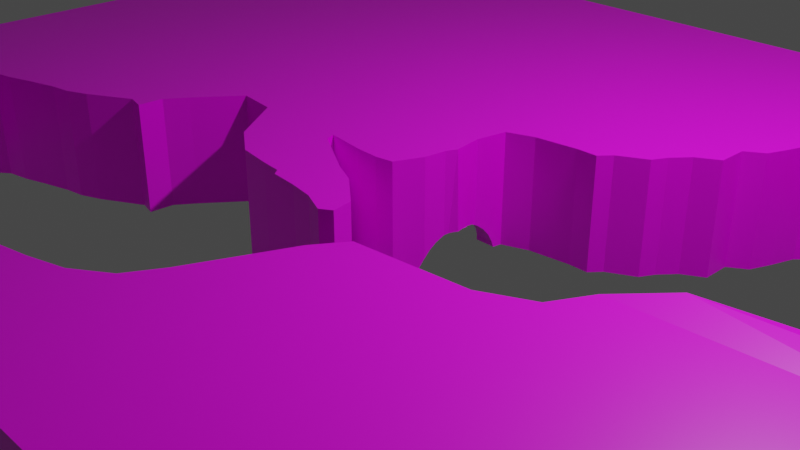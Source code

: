 # Source: HUB.blend  (saved by Blender 3.1.7; exported with 4.5.12 LTS)
import bpy
from mathutils import Matrix  # noqa: F401  (used for matrix-valued properties, if any)

bpy.ops.wm.read_factory_settings(use_empty=True)
scene = bpy.context.scene
scene.name = 'Scene'

# ---- collections
col_collection = bpy.data.collections.new('Collection'); scene.collection.children.link(col_collection)

# ---- images (referenced by path relative to the original .blend; pixels are not part of the script)
import os
ASSET_DIR = os.environ.get("B2B_ASSET_DIR", "")  # directory of the original .blend (textures are referenced by path, not embedded)
HERE = os.path.dirname(os.path.abspath(__file__))  # packed textures are extracted next to this script under _unpacked/

def load_image(name, relpath, width, height, colorspace="sRGB"):
    """Load a texture the original file referenced (path relative to the .blend, or extracted next to this script)."""
    p = next((c for c in (os.path.join(HERE, relpath), os.path.join(ASSET_DIR, relpath)) if relpath and os.path.exists(c)), "")
    if p:
        img = bpy.data.images.load(p, check_existing=True)
        img.name = name
    else:  # same state as the original file: an image datablock whose file is absent (Cycles renders it pink)
        img = bpy.data.images.new(name, width, height)
        img.source = "FILE"
        img.filepath = "//" + (relpath or name)
    img.colorspace_settings.name = colorspace
    return img
img_clifftexturebad_png = load_image('CliffTextureBad.png', 'CliffTextureBad.png', 1024, 1024, 'sRGB')

# ---- materials (node trees are filled in below, after node groups)
mat_material_001 = bpy.data.materials.new('Material.001')
mat_material_001.alpha_threshold = 0.0
mat_material_001.use_transparent_shadow = False
mat_material_001.preview_render_type = 'CUBE'
mat_material_001.line_color = (0.0, 0.0, 0.0, 1.0)

# ---- material node trees
mat_material_001.use_nodes = True; mat_material_001.node_tree.nodes.clear()
_N = mat_material_001.node_tree.nodes; _L = mat_material_001.node_tree.links
n0 = _N.new('ShaderNodeOutputMaterial'); n0.name = 'Material Output'; n0.location = (300, 300)
n1 = _N.new('ShaderNodeBsdfPrincipled'); n1.name = 'Principled BSDF'; n1.location = (10, 300)
n1.distribution = 'GGX'
n1.subsurface_method = 'RANDOM_WALK_SKIN'
n1.inputs[2].default_value = 0.4
n1.inputs[3].default_value = 1.45
n1.inputs[27].default_value = (0.0, 0.0, 0.0, 1.0)
n1.inputs[28].default_value = 1.0
n2 = _N.new('ShaderNodeTexImage'); n2.name = 'Image Texture'; n2.location = (-280, 275)
n2.image = img_clifftexturebad_png
_L.new(n1.outputs[0], n0.inputs[0])
_L.new(n2.outputs[0], n1.inputs[0])
n0.is_active_output = True

# ---- world
world_world = bpy.data.worlds.new('World'); scene.world = world_world
world_world.use_nodes = True; world_world.node_tree.nodes.clear()
_N = world_world.node_tree.nodes; _L = world_world.node_tree.links
n0 = _N.new('ShaderNodeOutputWorld'); n0.name = 'World Output'; n0.location = (300, 300)
n1 = _N.new('ShaderNodeBackground'); n1.name = 'Background'; n1.location = (10, 300)
n1.inputs[0].default_value = (0.05088, 0.05088, 0.05088, 1.0)
_L.new(n1.outputs[0], n0.inputs[0])
n0.is_active_output = True
world_world.color = (0.05088, 0.05088, 0.05088)
world_world.use_sun_shadow = False
world_world.sun_shadow_jitter_overblur = 0.0

# ---- cameras
cam_camera = bpy.data.cameras.new('Camera')
cam_camera.clip_end = 100.0
cam_camera.ortho_scale = 7.314

# ---- lights
light_light = bpy.data.lights.new('Light', 'POINT')
light_light.transmission_factor = 0.0
light_light.energy = 1000.0
light_light.shadow_soft_size = 0.1
light_light.shadow_maximum_resolution = 0.006
light_light.use_absolute_resolution = True

# ---- meshes
me_cube = bpy.data.meshes.new('Cube')
me_cube.from_pydata([(1.0, 1.0, 1.0), (0.9924, 0.9968, -0.216), (1.0, 1.0, -1.0), (0.07506, -0.008464, 0.3131), (-0.1234, 0.004094, 0.3131), (1.0, -1.0, 1.0), (-0.2987, 0.3683, 0.3131), (-0.2085, 0.5809, 0.3131), (0.0225, 0.348, 0.3131), (-0.1066, 0.2586, 0.7), (1.0, -1.0, -1.0), (-0.1648, 0.04717, -0.1935), (0.5271, 0.5856, 0.3131), (0.1912, 0.5448, 0.3131), (-1.0, 1.0, 1.0), (0.1458, 0.7479, 0.3131), (0.0133, -0.07909, -0.1461), (0.4538, 0.9142, 0.3131), (-1.0, 1.0, -1.0), (0.6894, 0.8139, 0.3131), (0.08217, 0.2466, 0.0), (0.4015, 0.7213, 0.7), (-0.02083, 0.4607, 0.0), (-1.0, -1.0, 1.0), (0.06006, -0.08784, 0.0), (-0.1924, 0.05642, 0.0), (-0.05661, -0.08046, 0.0), (-0.5588, -0.1838, 0.3131), (-0.3263, 0.48, 0.0), (-0.2954, 0.2705, 0.0), (-0.8922, 0.01118, 0.3131), (-0.1566, 0.5976, 0.0), (-0.2733, 0.605, 0.0), (0.07606, 0.1542, 0.368), (-0.8922, 0.6421, 0.3131), (-0.00971, -0.04797, 0.368), (-0.2294, 0.1735, 0.368), (-0.5588, 0.837, 0.3131), (-0.2794, 0.5125, 0.368), (-0.3528, 0.3266, 0.3131), (-0.09061, 0.5006, 0.368), (0.0001771, 0.1016, 0.5955), (-0.03072, 0.3111, 0.5955), (-0.651, 0.3266, 0.7), (-0.1165, 0.109, 0.5955), (-0.2195, 0.3231, 0.5955), (-0.1665, 0.448, 0.5955), (0.721, 0.76, 0.0), (0.6944, 0.8794, 0.0), (0.4446, 0.5281, 0.0), (0.6256, 0.6258, 0.0), (0.1086, 0.5631, 0.0), (0.2471, 0.5041, 0.0), (0.1773, 0.8167, 0.0), (0.08192, 0.6825, 0.0), (0.5558, 0.9384, 0.0), (0.3583, 0.9145, 0.0), (-0.3339, 0.512, 0.0), (-0.651, -0.2734, 0.0), (0.6446, 0.6959, 0.368), (-0.455, -0.1588, 0.0), (0.3517, 0.5378, 0.368), (-0.968, 0.1412, 0.0), (0.1276, 0.6332, 0.368), (-0.8469, -0.1588, 0.0), (0.2819, 0.8504, 0.368), (-0.8469, 0.812, 0.0), (0.6015, 0.8891, 0.368), (0.4753, 0.6415, 0.5955), (-0.968, 0.512, 0.0), (-0.455, 0.812, 0.0), (0.5707, 0.7757, 0.5955), (-0.651, 0.9266, 0.0), (0.2779, 0.6175, 0.5955), (-0.4216, 0.02662, 0.368), (0.2512, 0.7369, 0.5955), (-0.7386, -0.1588, 0.368), (0.4322, 0.8347, 0.5955), (-0.9345, 0.3266, 0.368), (-0.7386, 0.812, 0.368), (-0.4216, 0.6266, 0.368), (-0.5968, 0.02662, 0.5955), (-0.4757, 0.3266, 0.5955), (-0.7927, 0.1412, 0.5955), (-0.7927, 0.512, 0.5955), (-0.5968, 0.6266, 0.5955), (1.0, 0.0, 1.0), (0.0, 1.0, 1.0), (-1.0, 0.0, 1.0), (0.0, -1.0, 1.0), (0.0, 0.0, 1.0), (1.0, 0.0, -1.0), (0.0, 1.0, -1.0), (1.0, 0.5, 1.0), (0.5, 1.0, 1.0), (0.0, 0.5, 1.0), (0.5, 0.5, 1.0), (0.0, 0.25, 1.0), (0.25, 0.5, 1.0), (0.25, 0.25, 1.0), (1.0, 0.25, 1.0), (0.25, 1.0, 1.0), (1.0, 0.75, 1.0), (0.75, 1.0, 1.0), (0.0, 0.75, 1.0), (0.7925, -0.0371, 1.0), (0.5, 0.75, 1.0), (0.8281, -1.0, 1.0), (0.25, 0.75, 1.0), (0.75, 0.75, 1.0), (1.0, -0.1719, 1.0), (1.0, -0.5, 1.0), (-1.0, -0.5, 1.0), (-0.5, -1.0, 1.0), (1.0, 0.125, 1.0), (0.5, -1.0, 1.0), (0.875, 0.0, 1.0), (-0.5, 0.0, 1.0), (0.5, 0.625, 1.0), (0.875, 0.5, 1.0), (0.0, 0.125, 1.0), (0.375, 0.5, 1.0), (0.0, 0.375, 1.0), (0.1322, 0.0001819, 0.9988), (0.469, 0.4001, 1.0), (0.125, 0.5, 1.0), (0.2591, 0.1624, 1.0), (0.25, 0.375, 1.0), (0.375, 0.25, 1.0), (0.125, 0.25, 1.0), (1.0, 0.375, 1.0), (0.918, 0.0, 1.0), (1.0, -0.6719, 1.0), (0.75, 0.625, 1.0), (0.625, 0.75, 1.0), (0.8555, 0.0, 1.0), (0.875, 0.25, 1.0), (0.5781, -1.0, 1.0), (1.0, -0.4219, 1.0), (0.875, 0.375, 1.0), (0.875, 0.125, 1.0), (0.125, 0.375, 1.0), (0.375, 0.375, 1.0), (0.625, 0.625, 1.0), (0.1349, 0.1286, 1.0), (-0.4878, -0.3496, 1.0), (1.0, -0.75, 1.0), (-1.0, -0.75, 1.0), (-0.75, -1.0, 1.0), (1.0, 0.0625, 1.0), (0.25, -1.0, 1.0), (-0.0262, -0.7839, 1.0), (0.9375, 0.0, 1.0), (-0.25, 0.0, 1.0), (0.9805, 0.0, 1.0), (0.5, 0.5625, 1.0), (0.9375, 0.5, 1.0), (0.0, 0.0625, 1.0), (1.0, -0.9219, 1.0), (0.4375, 0.5, 1.0), (0.0, 0.3125, 1.0), (0.2591, -0.875, 1.0), (0.1875, 0.5, 1.0), (0.2729, -1.0, 1.0), (0.25, 0.3125, 1.0), (0.3995, 0.2855, 1.0), (0.1875, 0.25, 1.0), (1.0, 0.3125, 1.0), (0.7652, 0.58, 1.0), (0.6875, 0.75, 1.0), (0.8906, -1.0, 1.0), (1.0, -0.1094, 1.0), (0.9375, 0.25, 1.0), (1.0, -0.25, 1.0), (-1.0, -0.25, 1.0), (-0.25, -1.0, 1.0), (1.0, 0.1875, 1.0), (0.75, -1.0, 1.0), (-0.09179, -0.288, 1.0), (0.8125, 0.0, 1.0), (-0.75, 0.0, 1.0), (0.5, 0.6875, 1.0), (0.8125, 0.5, 1.0), (0.0, 0.1875, 1.0), (0.9023, 0.0, 1.0), (0.3125, 0.5, 1.0), (0.0, 0.4375, 1.0), (0.0625, 0.0, 1.0), (0.4848, 0.4466, 1.0), (0.0625, 0.5, 1.0), (0.25, 0.1875, 1.0), (0.25, 0.4375, 1.0), (0.3125, 0.25, 1.0), (0.0625, 0.25, 1.0), (1.0, 0.4375, 1.0), (0.3906, -1.0, 1.0), (0.5372, 0.5463, 1.0), (0.75, 0.6875, 1.0), (0.5625, 0.75, 1.0), (1.0, -0.6094, 1.0), (0.7903, 0.2439, 1.0), (0.8398, 0.0, 1.0), (0.6406, -1.0, 1.0), (1.0, -0.3594, 1.0), (0.875, 0.3125, 1.0), (0.875, 0.4375, 1.0), (0.9375, 0.375, 1.0), (0.8011, 0.3674, 1.0), (0.875, 0.0625, 1.0), (0.875, 0.1875, 1.0), (0.9375, 0.125, 1.0), (0.8024, 0.1266, 1.0), (0.8125, 0.5625, 1.0), (0.125, 0.3125, 1.0), (0.125, 0.4375, 1.0), (0.1875, 0.375, 1.0), (0.0625, 0.375, 1.0), (0.375, 0.3125, 1.0), (0.375, 0.4375, 1.0), (0.4375, 0.375, 1.0), (0.3125, 0.375, 1.0), (0.9648, 0.0, 1.0), (0.3613, 0.2194, 1.0), (1.0, -0.8594, 1.0), (0.295, 0.1624, 1.0), (0.6383, 0.5898, 1.0), (0.625, 0.6875, 1.0), (0.6875, 0.625, 1.0), (0.5625, 0.625, 1.0), (0.8089, -0.005873, 1.0), (0.7656, -1.0, 1.0), (1.0, -0.2344, 1.0), (0.125, 0.0625, 1.0), (0.125, 0.1875, 1.0), (0.1822, 0.1505, 1.0), (0.0625, 0.125, 1.0), (-0.2607, -0.9077, 1.0), (-0.5, -0.25, 1.0), (-0.7622, -0.4818, 1.0), (-0.75, -0.25, 1.0), (-0.2171, -0.1216, 1.0), (-0.1573, -0.8184, 1.0), (0.0625, 0.1875, 1.0), (0.1875, 0.1875, 1.0), (0.9336, 0.0, 1.0), (1.0, -0.7344, 1.0), (0.5625, 0.6875, 1.0), (0.6875, 0.6875, 1.0), (0.6919, 0.6028, 1.0), (0.3125, 0.1875, 1.0), (0.8711, 0.0, 1.0), (0.3125, 0.4375, 1.0), (0.4375, 0.4375, 1.0), (0.4375, 0.3125, 1.0), (0.0625, 0.4375, 1.0), (0.1875, 0.4375, 1.0), (0.1875, 0.3125, 1.0), (0.8125, 0.1875, 1.0), (0.9375, 0.1875, 1.0), (0.9375, 0.0625, 1.0), (0.8125, 0.4375, 1.0), (0.9375, 0.4375, 1.0), (0.9375, 0.3125, 1.0), (0.5156, -1.0, 1.0), (1.0, -0.4844, 1.0), (0.7891, 0.3064, 1.0), (0.8244, 0.05459, 1.0), (0.0625, 0.3125, 1.0), (0.3125, 0.3125, 1.0), (0.9961, 0.0, 1.0), (0.5625, 0.5625, 1.0), (1.0, -0.9844, 1.0), (0.0625, 0.0625, 1.0), (-0.7918, -0.7691, 1.0), (1.0, -0.875, 1.0), (0.125, -1.0, 1.0), (0.0, -0.875, 1.0), (0.9688, 0.0, 1.0), (1.0, -0.375, 1.0), (0.625, -1.0, 1.0), (0.004431, -0.3021, 1.0), (0.8438, 0.0, 1.0), (1.0, -0.625, 1.0), (0.375, -1.0, 1.0), (0.9062, 0.0, 1.0), (1.0, -0.125, 1.0), (0.875, -1.0, 1.0), (-0.02469, -0.1121, 1.0), (0.7735, -0.06032, 0.9942), (0.2583, -1.0, 1.0), (1.0, -0.9375, 1.0), (0.9844, 0.0, 1.0), (1.0, -0.4375, 1.0), (0.5625, -1.0, 1.0), (0.8594, 0.0, 1.0), (1.0, -0.6875, 1.0), (0.9219, 0.0, 1.0), (1.0, -0.1875, 1.0), (0.8125, -1.0, 1.0), (0.7944, -0.03251, 1.0), (1.0, -0.8125, 1.0), (0.9531, 0.0, 1.0), (1.0, -0.3125, 1.0), (0.6875, -1.0, 1.0), (0.8281, 0.0, 1.0), (1.0, -0.5625, 1.0), (0.4375, -1.0, 1.0), (0.8906, 0.0, 1.0), (1.0, -0.0625, 1.0), (0.9375, -1.0, 1.0), (0.3167, -1.0, 1.0), (0.2204, -0.4491, 1.0), (1.0, -0.9688, 1.0), (0.0625, -1.0, 1.0), (0.0, -0.9375, 1.0), (0.9922, 0.0, 1.0), (1.0, -0.4688, 1.0), (0.5312, -1.0, 1.0), (0.8672, 0.0, 1.0), (1.0, -0.7188, 1.0), (0.2542, -1.0, 1.0), (0.9297, 0.0, 1.0), (1.0, -0.2188, 1.0), (0.7812, -1.0, 1.0), (-0.06077, -0.1943, 1.0), (0.8018, -0.02199, 1.0), (0.09375, 0.0, 1.0), (1.0, -0.8438, 1.0), (0.1875, -1.0, 1.0), (0.0, -0.8125, 1.0), (0.9609, 0.0, 1.0), (1.0, -0.3438, 1.0), (0.6562, -1.0, 1.0), (-0.03228, -0.2981, 1.0), (0.8359, 0.0, 1.0), (1.0, -0.5938, 1.0), (0.4062, -1.0, 1.0), (0.8984, 0.0, 1.0), (1.0, -0.09375, 1.0), (0.9062, -1.0, 1.0), (0.0, -0.0625, 1.0), (0.03125, 0.0, 1.0), (0.2875, -1.0, 1.0), (0.0637, -0.7546, 1.0), (1.0, -0.9063, 1.0), (0.9766, 0.0, 1.0), (1.0, -0.4063, 1.0), (0.5938, -1.0, 1.0), (0.8516, 0.0, 1.0), (1.0, -0.6563, 1.0), (0.9141, 0.0, 1.0), (1.0, -0.1563, 1.0), (0.8438, -1.0, 1.0), (0.7892, -0.04381, 1.0), (1.0, -0.7813, 1.0), (0.9453, 0.0, 1.0), (1.0, -0.2813, 1.0), (0.7188, -1.0, 1.0), (0.8203, 0.0, 1.0), (1.0, -0.5313, 1.0), (0.4688, -1.0, 1.0), (0.8828, 0.0, 1.0), (1.0, -0.03125, 1.0), (0.9688, -1.0, 1.0), (0.3458, -1.0, 1.0), (1.0, -0.7969, 1.0), (0.9492, 0.0, 1.0), (1.0, -0.2969, 1.0), (0.7031, -1.0, 1.0), (0.8242, 0.0, 1.0), (1.0, -0.5469, 1.0), (0.4531, -1.0, 1.0), (0.8867, 0.0, 1.0), (1.0, -0.04688, 1.0), (0.9531, -1.0, 1.0), (0.3313, -1.0, 1.0), (1.0, -0.9531, 1.0), (0.9883, 0.0, 1.0), (1.0, -0.4531, 1.0), (0.5469, -1.0, 1.0), (0.8633, 0.0, 1.0), (1.0, -0.7031, 1.0), (0.9258, 0.0, 1.0), (1.0, -0.2031, 1.0), (0.7969, -1.0, 1.0), (0.7983, -0.02566, 1.0), (1.0, -0.8281, 1.0), (0.957, 0.0, 1.0), (1.0, -0.3281, 1.0), (0.6719, -1.0, 1.0), (0.832, 0.0, 1.0), (1.0, -0.5781, 1.0), (0.4219, -1.0, 1.0), (0.8945, 0.0, 1.0), (1.0, -0.07813, 1.0), (0.9219, -1.0, 1.0), (0.3021, -1.0, 1.0), (0.1519, -0.6402, 1.0), (1.0, -0.8906, 1.0), (0.9727, 0.0, 1.0), (1.0, -0.3906, 1.0), (0.6094, -1.0, 1.0), (0.8477, 0.0, 1.0), (1.0, -0.6406, 1.0), (0.9102, 0.0, 1.0), (1.0, -0.1406, 1.0), (0.8594, -1.0, 1.0), (0.7849, -0.04982, 1.0), (1.0, -0.7656, 1.0), (0.9414, 0.0, 1.0), (1.0, -0.2656, 1.0), (0.7344, -1.0, 1.0), (0.8164, 0.0, 1.0), (1.0, -0.5156, 1.0), (0.4844, -1.0, 1.0), (0.8789, 0.0, 1.0), (1.0, -0.01563, 1.0), (0.9844, -1.0, 1.0), (0.3604, -1.0, 1.0), (0.1848, -0.549, 1.0), (1.0, -0.5026, 1.0), (1.0, -0.2063, 1.0), (1.0, -0.3276, 1.0), (1.0, -0.1103, 1.0), (0.1206, -0.7072, 1.0), (1.0, -0.6443, 1.0), (0.2596, -0.8089, 1.0), (1.0, -0.7681, 1.0), (1.0, -0.8455, 1.0), (0.259, -0.8922, 1.0), (0.2588, -0.931, 1.0), (1.0, -0.8966, 1.0), (0.2548, -0.3859, 1.0), (1.0, -0.4105, 1.0), (1.0, -0.2612, 1.0), (0.6111, -1.0, 1.0), (0.4392, -0.4591, 1.0), (0.6335, -0.1589, 1.044), (0.5239, -0.3158, 1.0), (0.7793, -0.1112, 0.9858), (0.6697, -0.6544, 1.0), (0.6471, -0.7876, 1.0), (0.6334, -0.8686, 1.0), (0.6257, -0.914, 1.0), (0.4466, -0.3629, 1.0), (0.5575, -0.2398, 1.0), (-0.0002544, -0.7773, 1.0), (0.06428, -0.7541, 1.0), (-0.4364, -0.9754, 1.0), (-0.7447, -0.8474, 1.0), (-0.75, -0.9233, 1.0), (-0.8671, -0.75, 1.0), (-0.8524, -0.5, 1.0), (-0.8577, -0.75, 1.0), (-1.0, -0.6112, 1.0), (-0.8123, -0.5548, 1.0), (-0.8547, -0.6086, 1.0), (-1.0, -0.6867, 1.0), (-0.8184, -0.662, 1.0), (-0.8563, -0.683, 1.0), (-1.0, -0.3808, 1.0), (-0.75, -0.3943, 1.0), (-1.0, -0.4511, 1.0), (-0.75, -0.4413, 1.0), (-0.6216, -0.3988, 1.0), (-0.6425, -0.25, 1.0), (-0.5265, -0.3697, 1.0), (-0.5347, -0.25, 1.0), (-0.5642, -0.3779, 1.0), (-0.5871, -0.25, 1.0), (-0.6662, -0.4171, 1.0), (-0.6804, -0.25, 1.0), (-0.7092, -0.428, 1.0), (-0.7141, -0.25, 1.0), (-0.41, -0.2958, 1.0), (-0.4299, -0.25, 1.0), (-0.377, -0.3049, 1.0), (-0.3747, -0.25, 1.0), (-0.2892, -0.1116, 1.0), (-0.3485, -0.2044, 1.0), (-0.2078, 0.0, 1.0), (-0.1529, -0.2371, 1.0), (0.2476, -0.399, 1.0), (0.01266, -0.3155, 1.0), (0.1244, -0.02279, 1.0), (0.1479, -0.3512, 1.0), (0.08919, 0.0, 1.0), (0.1048, -0.3292, 1.0), (0.05595, 0.0, 1.0), (0.06165, -0.3208, 1.0), (0.1669, -0.3363, 1.0), (-0.03925, -0.1423, 1.0), (0.1614, -0.2931, 1.0), (0.1003, -0.2339, 1.0), (0.05817, -0.2112, 1.0), (0.02362, -0.1323, 1.0), (-0.04621, -0.1209, 1.0), (0.1194, -0.06907, 1.0), (0.09848, -0.1279, 1.0), (0.0677, -0.1342, 1.0), (0.03264, -0.07764, -0.1325), (0.06119, -0.07075, -0.06803), (0.1022, 0.09644, -0.05965), (0.1058, 0.08665, 0.0), (0.09529, 0.1091, -0.2016), (0.09776, 0.1057, -0.1461), (0.0133, -0.07687, -0.1253), (0.09334, 0.01345, 0.1625), (0.09531, 0.0328, 0.153), (0.1042, 0.06515, 0.08818), (0.09942, 0.05156, 0.1245), (0.1042, 0.06885, 0.0783), (0.1053, 0.08401, 0.01612), (0.07185, -0.06006, 0.0), (0.07201, -0.05742, 0.01612), (0.07473, -0.04226, 0.0783), (0.08557, -0.006214, 0.153), (0.09327, 0.01329, 0.1626), (0.07931, -0.02497, 0.1245), (0.06233, -0.06985, -0.05965), (0.136, 0.01329, 0.1626), (0.1349, 0.02327, 0.1577), (0.1375, 0.0001452, 0.1561), (0.1278, 0.05156, 0.1245), (0.125, 0.0625, 0.09528), (0.1325, 0.0328, 0.153), (0.1259, 0.06885, 0.0783), (0.1301, 0.09644, -0.05965), (0.1282, 0.08401, 0.01612), (0.1314, 0.1057, -0.1461), (0.1208, -0.05742, 0.01612), (0.1195, -0.06887, -0.05368), (0.1243, -0.02497, 0.1245), (0.1245, -0.02263, 0.1281), (0.1224, -0.04226, 0.0783), (0.1273, -0.01436, 0.1406), (0.133, -0.006214, 0.153), (0.1192, -0.06985, -0.05965), (0.1159, -0.07909, -0.1461), (-0.3526, 0.2319, -0.1935), (-0.3498, 0.2292, -0.1747), (-0.3863, 0.04717, -0.1935), (-0.3778, 0.05641, -0.1295), (-0.3591, 0.084, -0.0274), (-0.3514, 0.09785, 0.0), (-0.3686, 0.06884, -0.07341), (-0.3508, 0.1013, 0.006792), (-0.3415, 0.1313, 0.03194), (-0.3456, 0.12, 0.02785), (-0.3405, 0.1396, 0.03496), (-0.3356, 0.1579, 0.02825), (-0.3356, 0.1591, 0.02785), (-0.3344, 0.1778, 0.006792), (-0.3339, 0.1813, 0.0), (-0.3406, 0.2103, -0.07341), (-0.3364, 0.1951, -0.0274), (-0.3457, 0.2227, -0.1295), (-0.1648, 0.04776, -0.1894), (-0.1776, 0.05641, -0.1295), (-0.1997, 0.07553, -0.05309), (-0.1927, 0.06884, -0.07341), (-0.2047, 0.084, -0.0274), (-0.2123, 0.09785, 0.0), (-0.2683, 0.2245, -0.142), (-0.2679, 0.2227, -0.1295), (-0.2638, 0.2103, -0.07341), (-0.2581, 0.1951, -0.0274), (-0.2524, 0.1813, 0.0), (-0.2215, 0.12, 0.02785), (-0.2136, 0.1013, 0.006792), (-0.2403, 0.1591, 0.02785), (-0.2504, 0.1778, 0.006792), (-0.2305, 0.1396, 0.03496), (-0.2658, 0.2319, -0.1935), (0.5716, 0.6037, 0.1717), (0.5735, 0.6057, 0.174), (0.5819, 0.6117, 0.1644), (0.6017, 0.6161, 0.07595), (0.5998, 0.6164, 0.08973), (0.5908, 0.6153, 0.1359), (0.5414, 0.5804, 0.0), (0.5431, 0.5824, 0.02754), (0.5493, 0.5883, 0.08973), (0.5567, 0.5942, 0.1359), (0.5649, 0.5998, 0.1644), (0.6077, 0.6173, 0.02754), (0.6101, 0.6174, 0.0), (0.6127, 0.6217, -0.04554), (0.5312, 0.5832, -0.1347), (0.5369, 0.581, -0.04822), (0.6135, 0.6347, -0.1347), (0.6128, 0.6221, -0.04822), (0.5625, 0.5625, 0.1119), (0.5668, 0.5641, 0.1359), (0.5758, 0.5673, 0.1644), (0.5852, 0.5707, 0.174), (0.6036, 0.5773, 0.1359), (0.6119, 0.5803, 0.08973), (0.5946, 0.5741, 0.1644), (0.6297, 0.5867, -0.1347), (0.6252, 0.5851, -0.04822), (0.6192, 0.583, 0.02754), (0.5588, 0.5602, 0.08973), (0.5466, 0.5523, -0.04822), (0.5521, 0.5559, 0.02754), (0.5425, 0.5497, -0.1347), (0.9924, 0.9968, -1.0), (0.9924, -1.0, -1.0), (-1.0, 0.9968, -1.0), (-0.3536, 0.25, -0.216), (-0.3563, 0.2338, -0.216), (-0.5995, -0.2061, -0.216), (-0.7145, -0.2116, -0.216), (-0.955, 0.2691, -0.216), (-0.9166, 0.07397, -0.216), (-0.8665, 0.7032, -0.216), (-0.7753, 0.8293, -0.216), (-0.4238, 0.6948, -0.216), (-0.5186, 0.812, -0.216), (-0.3887, 0.04532, -0.216), (-0.4238, -0.04154, -0.216), (-0.7753, -0.176, -0.216), (-0.955, 0.3841, -0.216), (-0.7145, 0.8648, -0.216), (-0.3862, 0.6017, -0.216), (-0.5995, 0.8594, -0.216), (-0.9166, 0.5793, -0.216), (-0.8665, -0.05, -0.216), (-0.5186, -0.1588, -0.216), (-0.3536, 0.4032, -0.216), (0.6942, 0.789, -0.216), (0.6769, 0.7149, -0.216), (0.4894, 0.5657, -0.216), (0.3788, 0.5283, -0.216), (0.1631, 0.5574, -0.216), (0.112, 0.6083, -0.216), (0.1662, 0.7756, -0.216), (0.2452, 0.8445, -0.216), (0.4944, 0.9187, -0.216), (0.5944, 0.9104, -0.216), (0.6474, 0.6733, -0.216), (0.3175, 0.5208, -0.216), (0.1037, 0.6454, -0.216), (0.3014, 0.8748, -0.216), (0.6374, 0.8921, -0.216), (0.4128, 0.9088, -0.216), (0.1267, 0.7201, -0.216), (0.2203, 0.5331, -0.216), (0.5275, 0.5863, -0.216), (0.6126, 0.6452, -0.216), (0.6832, 0.8383, -0.216), (0.04345, 0.3036, -0.216), (0.08444, 0.1792, -0.216), (-0.1648, 0.05207, -0.216), (-0.1514, 0.03302, -0.216), (-0.3046, 0.4113, -0.216), (-0.3001, 0.5115, -0.216), (-0.1841, 0.5785, -0.216), (-0.1105, 0.5393, -0.216), (0.09403, 0.1142, -0.216), (0.0133, -0.07108, -0.216), (-0.02082, -0.06893, -0.216), (-0.2836, 0.5502, -0.216), (-0.06839, 0.4968, -0.216), (-0.2323, 0.5816, -0.216), (-0.2918, 0.3248, -0.216), (-0.2643, 0.2338, -0.216), (-0.09533, -0.02354, -0.216), (0.09365, 0.1099, -0.216), (0.0008842, 0.392, -0.216), (-1.0, -1.0, -0.216), (-1.0, 0.608, -0.216), (-1.0, 0.0, -0.216), (-1.0, 0.9968, -0.216), (0.9924, -1.0, -0.216), (0.8031, -0.002389, -0.216), (0.8028, -0.00272, -0.216), (0.8024, -0.00334, -0.216), (0.7966, -0.00294, -0.216), (0.8115, -0.001989, -0.216), (0.8125, 0.0, -0.216), (0.8122, -0.0005311, -0.216), (0.2591, 0.1624, -0.216), (0.295, 0.1624, -0.216), (0.3613, 0.2194, -0.216), (0.375, 0.25, -0.216), (0.7903, 0.2439, -0.216), (0.8125, 0.1875, -0.216), (0.8024, 0.1266, -0.216), (0.5, 0.5, -0.216), (0.5372, 0.5463, -0.216), (0.7891, -0.003962, -0.216), (0.7793, -0.04628, -0.216), (0.779, -0.04665, -0.216), (0.7783, -0.04731, -0.216), (0.7652, 0.58, -0.216), (0.8125, 0.5, -0.216), (0.8244, 0.05459, -0.216), (0.3125, 0.1875, -0.216), (0.4375, 0.375, -0.216), (0.469, 0.4001, -0.216), (0.4848, 0.4466, -0.216), (0.6383, 0.5898, -0.216), (0.6919, 0.6028, -0.216), (0.7962, -0.003962, -0.216), (0.8011, 0.3674, -0.216), (0.7891, 0.3064, -0.216), (0.1349, 0.1286, -0.216), (0.1822, 0.1505, -0.216), (0.8125, 0.4375, -0.216), (0.1321, 0.1099, -0.216), (0.632, 0.5876, -0.216), (0.3995, 0.2855, -0.216), (-0.762, -0.4815, -0.216), (-0.709, -0.4278, -0.216), (0.4375, 0.3125, -0.216), (0.5403, 0.5483, -0.216), (-0.666, -0.4168, -0.216), (0.4467, -0.3627, -0.216), (0.2549, -0.3857, -0.216), (-0.4877, -0.3494, -0.216), (-0.4099, -0.2956, -0.216), (0.5241, -0.3156, -0.216), (0.7794, -0.1109, -0.216), (0.6336, -0.1586, -0.216), (0.5576, -0.2395, -0.216), (-0.3769, -0.3047, -0.216), (0.7787, -0.05052, -0.216), (-0.3746, -0.2498, -0.216), (-0.0001306, -0.7771, -0.216), (-0.02608, -0.7837, -0.216), (0.1207, -0.7069, -0.216), (0.0644, -0.7539, -0.216), (-0.3483, -0.2042, -0.216), (-0.5264, -0.3694, -0.216), (0.2205, -0.4489, -0.216), (0.1849, -0.5488, -0.216), (-0.2891, -0.1113, -0.216), (-0.2606, -0.9075, -0.216), (-0.4362, -0.9752, -0.216), (-0.7446, -0.8471, -0.216), (-0.7917, -0.7689, -0.216), (-0.217, -0.1214, -0.216), (-0.1528, -0.2369, -0.216), (0.2478, -0.3988, -0.216), (0.004555, -0.3019, -0.216), (0.01278, -0.3153, -0.216), (0.06177, -0.3206, -0.216), (-0.09166, -0.2878, -0.216), (-0.03216, -0.2978, -0.216), (-0.8122, -0.5546, -0.216), (0.1049, -0.3289, -0.216), (0.148, -0.351, -0.216), (0.152, -0.64, -0.216), (-0.8182, -0.6618, -0.216), (0.167, -0.3361, -0.216), (-0.03912, -0.142, -0.216), (-0.04609, -0.1207, -0.216), (-0.1572, -0.8181, -0.216), (0.1615, -0.2929, -0.216), (0.1004, -0.2337, -0.216), (0.05829, -0.2109, -0.216), (-0.6215, -0.3986, -0.216), (0.02375, -0.1321, -0.216), (0.06782, -0.134, -0.216), (-0.5641, -0.3776, -0.216), (0.0986, -0.1276, -0.216), (0.1144, -0.08333, -0.216), (0.0133, -0.08333, -0.216), (-0.1648, 0.04532, -0.216)], [], [(451, 147, 23, 148, 450), (18, 2, 10, 607, 606, 608), (539, 540, 609, 610), (611, 612, 58), (613, 62, 614), (616, 66, 615), (618, 617, 70), (60, 544, 543, 545, 542, 541, 619, 620), (64, 58, 612, 621), (622, 69, 62, 613), (623, 72, 66, 616), (57, 70, 617, 624), (27, 81, 74), (30, 83, 76), (34, 84, 78), (37, 85, 79), (39, 82, 80), (82, 43, 85), (82, 85, 80), (80, 85, 37), (85, 43, 84), (85, 84, 79), (79, 84, 34), (84, 43, 83), (84, 83, 78), (78, 83, 30), (83, 43, 81), (83, 81, 76), (76, 81, 27), (81, 43, 82), (81, 82, 74), (74, 82, 39), (57, 39, 80), (57, 80, 70), (70, 80, 37), (72, 37, 79), (72, 79, 66), (66, 79, 34), (69, 34, 78), (69, 78, 62), (62, 78, 30), (64, 30, 76), (64, 76, 58), (58, 76, 27), (60, 27, 74), (546, 544, 60, 74, 547, 548), (549, 547, 74, 39, 550), (70, 37, 72), (618, 70, 72, 625), (625, 72, 623), (66, 34, 69), (615, 66, 69, 626), (626, 69, 622), (62, 30, 64), (614, 62, 64, 627), (627, 64, 621), (58, 27, 60), (58, 60, 628, 611), (60, 620, 628), (551, 550, 39, 57, 553, 552), (540, 556, 554, 555, 553, 57, 629, 609), (624, 629, 57), (630, 631, 47), (632, 633, 49), (51, 634, 635), (637, 53, 636), (639, 55, 638), (50, 47, 631, 640), (52, 49, 633, 641), (642, 54, 51, 635), (643, 56, 53, 637), (644, 48, 55, 639), (12, 68, 59), (13, 73, 61), (15, 75, 63), (17, 77, 65), (19, 71, 67), (71, 21, 77), (71, 77, 67), (67, 77, 17), (77, 21, 75), (77, 75, 65), (65, 75, 15), (75, 21, 73), (75, 73, 63), (63, 73, 13), (73, 21, 68), (73, 68, 61), (61, 68, 12), (68, 21, 71), (68, 71, 59), (59, 71, 19), (48, 19, 67), (48, 67, 55), (55, 67, 17), (56, 17, 65), (56, 65, 53), (53, 65, 15), (54, 15, 63), (54, 63, 51), (51, 63, 13), (52, 13, 61), (52, 61, 49), (61, 12, 49), (574, 12, 59, 50, 577, 578, 579, 576, 575), (59, 47, 50), (59, 19, 47), (55, 17, 56), (638, 55, 56, 645), (645, 56, 643), (53, 15, 54), (636, 53, 54, 646), (646, 54, 642), (51, 13, 52), (51, 52, 647, 634), (641, 647, 52), (581, 580, 49, 12, 574, 584, 583, 582), (577, 50, 586, 585), (49, 580, 589, 588, 648, 632), (586, 50, 587), (591, 587, 50, 640, 649, 590), (47, 19, 48), (47, 48, 650, 630), (644, 650, 48), (651, 652, 20), (501, 500, 24), (653, 557, 558, 560, 559, 25, 654), (656, 28, 655), (658, 31, 657), (504, 505, 502, 503, 20, 652, 659), (26, 24, 500, 506, 660, 661), (561, 562, 25, 559), (564, 563, 29, 567, 566, 565), (662, 32, 28, 656), (22, 31, 658, 663), (3, 41, 33), (4, 44, 35), (6, 45, 36), (7, 46, 38), (8, 42, 40), (42, 9, 46), (42, 46, 40), (40, 46, 7), (46, 9, 45), (46, 45, 38), (38, 45, 6), (45, 9, 44), (45, 44, 36), (36, 44, 4), (44, 9, 41), (44, 41, 35), (35, 41, 3), (41, 9, 42), (41, 42, 33), (33, 42, 8), (22, 8, 40), (22, 40, 31), (31, 40, 7), (32, 7, 38), (32, 38, 28), (28, 38, 6), (36, 29, 6), (571, 567, 29, 36, 25, 562, 569, 568, 572, 570), (4, 25, 36), (26, 4, 35), (35, 24, 26), (35, 3, 24), (508, 507, 3, 33, 509, 510), (511, 509, 33, 20, 503, 512), (20, 33, 8), (31, 7, 32), (657, 31, 32, 664), (664, 32, 662), (28, 6, 29), (655, 28, 29, 665), (665, 29, 563, 573, 666), (4, 26, 25), (654, 25, 26, 667), (26, 661, 667), (514, 513, 24, 3, 507, 517, 516, 518, 515), (24, 513, 519, 501), (504, 659, 668), (20, 8, 22), (20, 22, 669, 651), (663, 669, 22), (272, 157, 90, 187), (480, 90, 95, 104, 87, 14, 88, 180, 117, 153), (14, 87, 101, 94, 103, 0, 2, 92, 18), (23, 147, 457, 454, 112, 462, 460, 174, 88, 14, 18, 608, 673, 671, 672, 670), (86, 416, 362, 373, 308, 394, 338, 171, 423, 285, 405, 351, 110, 297, 383, 421, 322, 231, 173, 434, 410, 356, 367, 302, 422, 388, 331, 203, 278, 400, 346, 433, 138, 292, 378, 316, 264, 111, 420, 413, 359, 370, 305, 391, 335, 199, 282, 403, 425, 349, 132, 295, 381, 319, 245, 146, 408, 427, 354, 365, 300, 386, 327, 428, 223, 274, 398, 431, 344, 158, 290, 376, 312, 271, 5, 10, 91, 2, 0, 102, 93, 194, 130, 167, 100, 176, 114, 149), (10, 5, 417, 363, 374, 309, 395, 339, 170, 286, 406, 352, 107, 298, 384, 323, 230, 177, 411, 357, 368, 303, 389, 332, 202, 279, 435, 401, 347, 137, 293, 379, 317, 263, 115, 414, 360, 371, 306, 392, 336, 195, 283, 418, 364, 375, 310, 396, 342, 163, 289, 320, 150, 328, 275, 313, 89, 175, 113, 148, 23, 670, 674, 607), (270, 155, 96, 196), (108, 104, 95, 98), (523, 524, 232, 123, 522, 520, 521, 525), (268, 164, 99, 192), (267, 160, 97, 193), (181, 106, 108, 98, 96, 155, 118), (94, 101, 108, 106), (101, 87, 104, 108), (119, 212, 182), (0, 103, 109, 102), (109, 103, 94, 106, 198, 134, 169), (299, 385, 325, 675, 676, 677, 678), (262, 204, 136, 172), (261, 205, 139, 206), (325, 229, 179, 680, 681, 679, 675), (244, 152, 259, 208, 116, 415, 361, 372, 307, 393, 337, 184, 284, 404, 350, 131, 296, 382, 321), (258, 209, 140, 210), (212, 119, 156, 93, 102, 109, 197, 133), (256, 213, 129, 166), (255, 214, 141, 215), (254, 186, 122, 216), (253, 217, 128, 165), (252, 218, 142, 219), (251, 191, 127, 220), (683, 224, 126, 682), (249, 190, 126, 224), (247, 226, 143, 227), (246, 181, 118, 228), (685, 128, 222, 684), (687, 257, 200, 686), (243, 233, 144, 234), (242, 183, 120, 235), (448, 113, 175, 241, 236), (475, 237, 145, 474), (463, 462, 112, 452, 238), (473, 239, 461, 463, 238, 472), (467, 237, 117, 180, 239, 473, 471, 465, 469), (180, 88, 174, 239), (480, 153, 478, 240, 481), (329, 446, 151, 241, 175, 89, 314, 276), (233, 242, 235, 144), (129, 193, 242, 233), (193, 97, 183, 242), (190, 243, 234, 126), (99, 166, 243, 190), (166, 129, 233, 243), (688, 211, 257, 687), (690, 196, 96, 689), (288, 407, 353, 691, 692, 693, 694), (696, 182, 168, 695), (226, 246, 228, 143), (134, 198, 246, 226), (198, 106, 181, 246), (197, 247, 227, 133), (109, 169, 247, 197), (169, 134, 226, 247), (133, 227, 248, 168), (227, 143, 225, 248), (128, 192, 249, 222), (192, 99, 190, 249), (697, 266, 211, 688), (684, 222, 249, 698), (700, 124, 219, 699), (218, 251, 220, 142), (121, 185, 251, 218), (185, 98, 191, 251), (188, 252, 219, 124), (96, 159, 252, 188), (159, 121, 218, 252), (680, 179, 266, 697), (219, 142, 217, 253), (214, 254, 216, 141), (125, 189, 254, 214), (189, 95, 186, 254), (191, 255, 215, 127), (98, 162, 255, 191), (162, 125, 214, 255), (164, 256, 166, 99), (127, 215, 256, 164), (215, 141, 213, 256), (209, 257, 211, 140), (136, 200, 257, 209), (698, 249, 224, 683), (176, 258, 210, 114), (100, 172, 258, 176), (172, 136, 209, 258), (269, 86, 149, 259, 152, 409, 355, 366, 301, 387, 330, 221, 277, 399, 345, 154, 291, 377, 315), (114, 210, 259, 149), (210, 140, 208, 259), (205, 260, 207, 139), (119, 182, 260, 205), (689, 96, 188, 701), (194, 261, 206, 130), (93, 156, 261, 194), (156, 119, 205, 261), (167, 262, 172, 100), (130, 206, 262, 167), (206, 139, 204, 262), (703, 248, 225, 702), (353, 105, 299, 678, 704, 691), (706, 265, 207, 705), (708, 234, 144, 707), (695, 168, 248, 703), (204, 265, 200, 136), (139, 207, 265, 204), (686, 200, 265, 706), (334, 201, 281, 402, 348, 135, 294, 380, 318, 250, 116, 208, 266, 179, 412, 358, 369, 304, 390), (140, 211, 266, 208), (709, 260, 182, 696), (182, 212, 168), (212, 133, 168), (213, 267, 193, 129), (141, 216, 267, 213), (216, 122, 160, 267), (217, 268, 192, 128), (142, 220, 268, 217), (220, 127, 164, 268), (707, 144, 232, 524, 526, 528, 527, 529, 710), (702, 225, 270, 592, 593, 594, 595, 598, 596, 597, 601, 600, 599, 711), (712, 165, 128, 685), (143, 228, 270, 225), (228, 118, 155, 270), (705, 207, 260, 709), (232, 272, 187, 123), (144, 235, 272, 232), (235, 120, 157, 272), (450, 148, 113, 448, 449), (714, 472, 238, 713), (459, 457, 147, 451, 453), (430, 289, 163, 342, 396, 310, 375, 364, 418, 283, 195, 336, 392, 306, 371, 360, 414, 115, 263, 317, 379, 293, 137, 347, 401, 435, 443), (682, 126, 234, 708), (701, 188, 124, 700), (715, 253, 165, 712), (716, 605, 603, 604, 602, 592, 270, 196, 690), (699, 219, 253, 715), (432, 482, 311, 419, 436, 444), (436, 419, 397, 424, 440), (426, 441, 440, 424, 447, 343), (441, 426, 161, 429, 442), (442, 429, 430, 443), (442, 443, 431, 398, 274, 223, 428), (441, 442, 428, 327, 386, 300, 365, 354, 427), (441, 427, 408, 146, 245, 319, 381, 295, 132, 349, 425, 440), (445, 438, 422, 302, 367, 356, 410, 434), (438, 444, 433, 346, 400, 278, 203, 331, 388, 422), (439, 437, 421, 383, 297, 110, 351, 405, 285, 423), (437, 445, 434, 173, 231, 322, 421), (420, 111, 264, 316, 378, 292, 138, 433, 444, 436), (440, 425, 403, 282, 199, 335, 391, 305, 370, 359, 413, 420, 436), (417, 5, 271, 312, 376, 290, 158, 344, 431, 443, 435, 279, 202, 332, 389, 303, 368, 357, 411, 177, 230, 323, 384, 298, 107, 352, 406, 286, 170, 339, 395, 309, 374, 363), (179, 229, 325, 385, 299, 105, 353, 407, 288, 439, 423, 171, 338, 394, 308, 373, 362, 416, 86, 269, 315, 377, 291, 154, 345, 399, 277, 221, 330, 387, 301, 366, 355, 409, 152, 244, 321, 382, 296, 131, 350, 404, 284, 184, 337, 393, 307, 372, 361, 415, 116, 250, 318, 380, 294, 135, 348, 402, 281, 201, 334, 390, 304, 369, 358, 412), (329, 276, 314, 89, 313, 275, 328, 150, 320, 289, 430, 429, 161, 426, 343, 447, 446), (451, 450, 449, 273, 453), (458, 459, 453, 273), (238, 452, 456, 455), (452, 112, 454, 456), (455, 456, 459, 458), (456, 454, 457, 459), (239, 174, 460, 461), (461, 460, 462, 463), (469, 465, 464, 468), (237, 467, 466, 145), (467, 469, 468, 466), (465, 471, 470, 464), (471, 473, 472, 470), (477, 475, 474, 476), (479, 478, 153, 117, 237, 475, 477), (496, 287, 340, 90, 480, 481, 178, 324, 491), (484, 123, 326, 486, 498, 497), (499, 498, 486, 187, 488, 495), (341, 90, 340, 287, 496, 495, 488), (717, 470, 472, 714), (489, 487, 493, 494), (492, 493, 487, 485, 490), (494, 491, 324, 178, 333, 280, 483, 489), (432, 444, 718, 719), (721, 474, 145, 720), (444, 438, 722, 718), (437, 439, 723, 724), (445, 437, 724, 725), (438, 445, 725, 722), (726, 476, 474, 721), (439, 288, 694, 727, 723), (728, 477, 476, 726), (151, 446, 729, 730), (447, 424, 731, 732), (733, 479, 477, 728), (446, 447, 732, 729), (720, 145, 466, 734), (419, 311, 735, 736), (737, 478, 479, 733), (448, 236, 738, 739), (741, 273, 449, 740), (481, 240, 742, 743), (449, 448, 739, 740), (482, 432, 719, 744), (483, 280, 745, 746), (747, 489, 483, 746), (532, 533, 484, 497, 531, 530, 534), (749, 333, 178, 748), (713, 238, 455, 750), (752, 485, 487, 751), (536, 522, 123, 484, 533, 535), (424, 397, 753, 731), (751, 487, 489, 747), (742, 240, 478, 737), (397, 419, 736, 753), (750, 455, 458, 754), (754, 458, 273, 741), (748, 178, 481, 743), (755, 490, 485, 752), (757, 496, 491, 756), (241, 151, 730, 758), (759, 492, 490, 755), (236, 241, 758, 738), (494, 493, 760, 761), (493, 492, 759, 760), (491, 494, 761, 756), (762, 464, 470, 717), (764, 499, 495, 763), (745, 280, 333, 749), (763, 495, 496, 757), (311, 482, 744, 735), (734, 466, 468, 765), (765, 468, 464, 762), (766, 498, 499, 764), (767, 538, 537, 531, 497, 498, 766), (768, 16, 538, 767), (538, 16, 506, 500, 501, 519, 537), (537, 519, 513, 514, 530, 531), (514, 515, 534, 530), (518, 532, 534, 515), (533, 532, 518, 516, 536, 535), (522, 536, 516, 517, 520), (525, 521, 520, 517, 507, 508), (508, 510, 523, 525), (524, 523, 510, 509, 511, 526), (511, 512, 528, 526), (528, 512, 503, 502, 527), (502, 505, 529, 527), (529, 505, 504, 668, 710), (506, 16, 768, 660), (619, 541, 11, 769), (558, 557, 11, 541, 542), (545, 560, 558, 542), (559, 560, 545, 543, 561), (562, 561, 543, 544, 546, 569), (569, 546, 548, 568), (568, 548, 547, 549, 572), (572, 549, 550, 551, 570), (570, 551, 552, 571), (567, 571, 552, 553, 555, 566), (566, 555, 554, 565), (554, 556, 564, 565), (563, 564, 556, 540, 539, 573), (769, 11, 557, 653), (666, 573, 539, 610), (599, 590, 649, 711), (590, 599, 600, 591), (600, 601, 585, 586, 587, 591), (601, 597, 578, 577, 585), (578, 597, 596, 579), (598, 576, 579, 596), (595, 575, 576, 598), (595, 594, 584, 574, 575), (583, 584, 594, 593), (592, 602, 582, 583, 593), (581, 582, 602, 604), (603, 589, 580, 581, 604), (588, 589, 603, 605), (648, 588, 605, 716), (608, 606, 1, 673), (607, 674, 1, 606), (671, 626, 622, 613, 614, 672), (675, 679, 681, 680, 697, 688, 687, 686, 706, 705, 709, 696, 695, 703, 702, 711, 649, 640, 631, 630, 650, 644, 639, 638, 645, 643, 637, 636, 646, 642, 635, 634, 647, 641, 633, 632, 648, 716, 690, 689, 701, 700, 699, 715, 712, 685, 684, 698, 683, 682, 708, 707, 710, 668, 659, 652, 651, 669, 663, 658, 657, 664, 662, 656, 655, 665, 666, 610, 609, 629, 624, 617, 618, 625, 623, 616, 615, 626, 671, 673, 1, 674, 670, 672, 614, 627, 621, 612, 611, 628, 620, 619, 769, 653, 654, 667, 661, 660, 768, 767, 766, 764, 763, 757, 756, 761, 760, 759, 755, 752, 751, 747, 746, 745, 749, 748, 743, 742, 737, 733, 728, 726, 721, 720, 734, 765, 762, 717, 714, 713, 750, 754, 741, 740, 739, 738, 758, 730, 729, 732, 731, 753, 736, 735, 744, 719, 718, 722, 725, 724, 723, 727, 694, 693, 692, 691, 704, 678, 677, 676)])
_uv = me_cube.uv_layers.new(name='UVMap')
_uv.uv.foreach_set('vector', [0.8584, 0.7188, 0.875, 0.7188, 0.875, 0.75, 0.8438, 0.75, 0.8438, 0.7404, 0.125, 0.5, 0.375, 0.5, 0.375, 0.75, 0.374, 0.75, 0.374, 0.5004, 0.125, 0.5004, 0.3401, 0.1945, 0.3398, 0.1988, 0.3449, 0.19, 0.3401, 0.1893, 0.163, 0.19, 0.105, 0.1819, 0.1364, 0.2362, 0.8323, 0.1819, 0.8636, 0.2362, 0.8903, 0.19, 0.6505, 0.1819, 0.6818, 0.2362, 0.7085, 0.19, 0.5267, 0.19, 0.4686, 0.1819, 0.5, 0.2362, 0.2273, 0.2362, 0.305, 0.2362, 0.3003, 0.2293, 0.2948, 0.2177, 0.29, 0.2036, 0.2859, 0.1875, 0.285, 0.1819, 0.2586, 0.1819, 0.04546, 0.2362, 0.1364, 0.2362, 0.105, 0.1819, 0.07681, 0.1819, 0.8041, 0.1819, 0.7727, 0.2362, 0.8636, 0.2362, 0.8323, 0.1819, 0.6223, 0.1819, 0.5909, 0.2362, 0.6818, 0.2362, 0.6505, 0.1819, 0.4091, 0.2362, 0.5, 0.2362, 0.4686, 0.1819, 0.4404, 0.1819, 0.1818, 0.3149, 0.2273, 0.3937, 0.2727, 0.3149, 0.0, 0.3149, 0.04546, 0.3937, 0.09091, 0.3149, 0.7273, 0.3149, 0.7727, 0.3937, 0.8182, 0.3149, 0.5455, 0.3149, 0.5909, 0.3937, 0.6364, 0.3149, 0.3636, 0.3149, 0.4091, 0.3937, 0.4545, 0.3149, 0.4091, 0.3937, 0.4545, 0.4724, 0.5, 0.3937, 0.4091, 0.3937, 0.5, 0.3937, 0.4545, 0.3149, 0.4545, 0.3149, 0.5, 0.3937, 0.5455, 0.3149, 0.5909, 0.3937, 0.6364, 0.4724, 0.6818, 0.3937, 0.5909, 0.3937, 0.6818, 0.3937, 0.6364, 0.3149, 0.6364, 0.3149, 0.6818, 0.3937, 0.7273, 0.3149, 0.7727, 0.3937, 0.8182, 0.4724, 0.8636, 0.3937, 0.7727, 0.3937, 0.8636, 0.3937, 0.8182, 0.3149, 0.8182, 0.3149, 0.8636, 0.3937, 0.9091, 0.3149, 0.04546, 0.3937, 0.09091, 0.4724, 0.1364, 0.3937, 0.04546, 0.3937, 0.1364, 0.3937, 0.09091, 0.3149, 0.09091, 0.3149, 0.1364, 0.3937, 0.1818, 0.3149, 0.2273, 0.3937, 0.2727, 0.4724, 0.3182, 0.3937, 0.2273, 0.3937, 0.3182, 0.3937, 0.2727, 0.3149, 0.2727, 0.3149, 0.3182, 0.3937, 0.3636, 0.3149, 0.4091, 0.2362, 0.3636, 0.3149, 0.4545, 0.3149, 0.4091, 0.2362, 0.4545, 0.3149, 0.5, 0.2362, 0.5, 0.2362, 0.4545, 0.3149, 0.5455, 0.3149, 0.5909, 0.2362, 0.5455, 0.3149, 0.6364, 0.3149, 0.5909, 0.2362, 0.6364, 0.3149, 0.6818, 0.2362, 0.6818, 0.2362, 0.6364, 0.3149, 0.7273, 0.3149, 0.7727, 0.2362, 0.7273, 0.3149, 0.8182, 0.3149, 0.7727, 0.2362, 0.8182, 0.3149, 0.8636, 0.2362, 0.8636, 0.2362, 0.8182, 0.3149, 0.9091, 0.3149, 0.04546, 0.2362, 0.0, 0.3149, 0.09091, 0.3149, 0.04546, 0.2362, 0.09091, 0.3149, 0.1364, 0.2362, 0.1364, 0.2362, 0.09091, 0.3149, 0.1818, 0.3149, 0.2273, 0.2362, 0.1818, 0.3149, 0.2727, 0.3149, 0.3059, 0.2376, 0.305, 0.2362, 0.2273, 0.2362, 0.2727, 0.3149, 0.3142, 0.243, 0.311, 0.2421, 0.3166, 0.2441, 0.3142, 0.243, 0.2727, 0.3149, 0.3636, 0.3149, 0.3223, 0.2433, 0.5, 0.2362, 0.5455, 0.3149, 0.5909, 0.2362, 0.5267, 0.19, 0.5, 0.2362, 0.5909, 0.2362, 0.5642, 0.19, 0.5642, 0.19, 0.5909, 0.2362, 0.6223, 0.1819, 0.6818, 0.2362, 0.7273, 0.3149, 0.7727, 0.2362, 0.7085, 0.19, 0.6818, 0.2362, 0.7727, 0.2362, 0.7461, 0.19, 0.7461, 0.19, 0.7727, 0.2362, 0.8041, 0.1819, 0.8636, 0.2362, 0.9091, 0.3149, 0.9545, 0.2362, 0.8903, 0.19, 0.8636, 0.2362, 0.9545, 0.2362, 0.9279, 0.19, 0.9279, 0.19, 0.9545, 0.2362, 0.9859, 0.1819, 0.1364, 0.2362, 0.1818, 0.3149, 0.2273, 0.2362, 0.1364, 0.2362, 0.2273, 0.2362, 0.2006, 0.19, 0.163, 0.19, 0.2273, 0.2362, 0.2586, 0.1819, 0.2006, 0.19, 0.3226, 0.2432, 0.3223, 0.2433, 0.3636, 0.3149, 0.4091, 0.2362, 0.328, 0.2362, 0.3272, 0.2379, 0.3398, 0.1988, 0.3382, 0.2085, 0.3351, 0.2205, 0.3314, 0.2303, 0.328, 0.2362, 0.4091, 0.2362, 0.3824, 0.19, 0.3449, 0.19, 0.4404, 0.1819, 0.3824, 0.19, 0.4091, 0.2362, 0.3449, 0.19, 0.2868, 0.1819, 0.3182, 0.2362, 0.163, 0.19, 0.105, 0.1819, 0.1364, 0.2362, 0.8636, 0.2362, 0.8903, 0.19, 0.8323, 0.1819, 0.6505, 0.1819, 0.6818, 0.2362, 0.7085, 0.19, 0.4686, 0.1819, 0.5, 0.2362, 0.5267, 0.19, 0.2273, 0.2362, 0.3182, 0.2362, 0.2868, 0.1819, 0.2586, 0.1819, 0.04546, 0.2362, 0.1364, 0.2362, 0.105, 0.1819, 0.07681, 0.1819, 0.8041, 0.1819, 0.7727, 0.2362, 0.8636, 0.2362, 0.8323, 0.1819, 0.6223, 0.1819, 0.5909, 0.2362, 0.6818, 0.2362, 0.6505, 0.1819, 0.4404, 0.1819, 0.4091, 0.2362, 0.5, 0.2362, 0.4686, 0.1819, 0.1818, 0.3149, 0.2273, 0.3937, 0.2727, 0.3149, 0.0, 0.3149, 0.04546, 0.3937, 0.09091, 0.3149, 0.7273, 0.3149, 0.7727, 0.3937, 0.8182, 0.3149, 0.5455, 0.3149, 0.5909, 0.3937, 0.6364, 0.3149, 0.3636, 0.3149, 0.4091, 0.3937, 0.4545, 0.3149, 0.4091, 0.3937, 0.4545, 0.4724, 0.5, 0.3937, 0.4091, 0.3937, 0.5, 0.3937, 0.4545, 0.3149, 0.4545, 0.3149, 0.5, 0.3937, 0.5455, 0.3149, 0.5909, 0.3937, 0.6364, 0.4724, 0.6818, 0.3937, 0.5909, 0.3937, 0.6818, 0.3937, 0.6364, 0.3149, 0.6364, 0.3149, 0.6818, 0.3937, 0.7273, 0.3149, 0.7727, 0.3937, 0.8182, 0.4724, 0.8636, 0.3937, 0.7727, 0.3937, 0.8636, 0.3937, 0.8182, 0.3149, 0.8182, 0.3149, 0.8636, 0.3937, 0.9091, 0.3149, 0.04546, 0.3937, 0.09091, 0.4724, 0.1364, 0.3937, 0.04546, 0.3937, 0.1364, 0.3937, 0.09091, 0.3149, 0.09091, 0.3149, 0.1364, 0.3937, 0.1818, 0.3149, 0.2273, 0.3937, 0.2727, 0.4724, 0.3182, 0.3937, 0.2273, 0.3937, 0.3182, 0.3937, 0.2727, 0.3149, 0.2727, 0.3149, 0.3182, 0.3937, 0.3636, 0.3149, 0.4091, 0.2362, 0.3636, 0.3149, 0.4545, 0.3149, 0.4091, 0.2362, 0.4545, 0.3149, 0.5, 0.2362, 0.5, 0.2362, 0.4545, 0.3149, 0.5455, 0.3149, 0.5909, 0.2362, 0.5455, 0.3149, 0.6364, 0.3149, 0.5909, 0.2362, 0.6364, 0.3149, 0.6818, 0.2362, 0.6818, 0.2362, 0.6364, 0.3149, 0.7273, 0.3149, 0.7727, 0.2362, 0.7273, 0.3149, 0.8182, 0.3149, 0.7727, 0.2362, 0.8182, 0.3149, 0.8636, 0.2362, 0.8636, 0.2362, 0.8182, 0.3149, 0.9091, 0.3149, 0.04546, 0.2362, 0.0, 0.3149, 0.09091, 0.3149, 0.04546, 0.2362, 0.09091, 0.3149, 0.1364, 0.2362, 0.09091, 0.3149, 0.1818, 0.3149, 0.1364, 0.2362, 0.2023, 0.2794, 0.1818, 0.3149, 0.2727, 0.3149, 0.2273, 0.2362, 0.2162, 0.2553, 0.216, 0.2585, 0.2134, 0.2696, 0.2093, 0.2767, 0.2039, 0.2797, 0.2727, 0.3149, 0.3182, 0.2362, 0.2273, 0.2362, 0.2727, 0.3149, 0.3636, 0.3149, 0.3182, 0.2362, 0.5, 0.2362, 0.5455, 0.3149, 0.5909, 0.2362, 0.5267, 0.19, 0.5, 0.2362, 0.5909, 0.2362, 0.5642, 0.19, 0.5642, 0.19, 0.5909, 0.2362, 0.6223, 0.1819, 0.6818, 0.2362, 0.7273, 0.3149, 0.7727, 0.2362, 0.7085, 0.19, 0.6818, 0.2362, 0.7727, 0.2362, 0.7461, 0.19, 0.7461, 0.19, 0.7727, 0.2362, 0.8041, 0.1819, 0.8636, 0.2362, 0.9091, 0.3149, 0.9545, 0.2362, 0.8636, 0.2362, 0.9545, 0.2362, 0.9279, 0.19, 0.8903, 0.19, 0.9859, 0.1819, 0.9279, 0.19, 0.9545, 0.2362, 0.1862, 0.2431, 0.185, 0.2362, 0.1364, 0.2362, 0.1818, 0.3149, 0.2023, 0.2794, 0.1989, 0.2775, 0.1944, 0.2704, 0.1901, 0.2588, 0.2162, 0.2553, 0.2273, 0.2362, 0.2195, 0.2362, 0.2186, 0.2431, 0.1364, 0.2362, 0.185, 0.2362, 0.1837, 0.2259, 0.1824, 0.2074, 0.1822, 0.19, 0.163, 0.19, 0.2195, 0.2362, 0.2273, 0.2362, 0.2216, 0.2264, 0.2219, 0.2258, 0.2216, 0.2264, 0.2273, 0.2362, 0.2586, 0.1819, 0.2344, 0.1853, 0.2289, 0.2048, 0.3182, 0.2362, 0.3636, 0.3149, 0.4091, 0.2362, 0.3182, 0.2362, 0.4091, 0.2362, 0.3824, 0.19, 0.3449, 0.19, 0.4404, 0.1819, 0.3824, 0.19, 0.4091, 0.2362, 0.3449, 0.19, 0.2868, 0.1819, 0.3182, 0.2362, 0.1448, 0.2216, 0.1171, 0.2029, 0.1364, 0.2362, 0.8794, 0.1885, 0.8802, 0.1947, 0.8716, 0.2074, 0.861, 0.2189, 0.8559, 0.2228, 0.8636, 0.2362, 0.8903, 0.19, 0.6505, 0.1819, 0.6818, 0.2362, 0.7085, 0.19, 0.4686, 0.1819, 0.5, 0.2362, 0.5267, 0.19, 0.2565, 0.1855, 0.2556, 0.1995, 0.2524, 0.2212, 0.2488, 0.2362, 0.3182, 0.2362, 0.2868, 0.1819, 0.2586, 0.1819, 0.04546, 0.2362, 0.1364, 0.2362, 0.1171, 0.2029, 0.1019, 0.2047, 0.1034, 0.1819, 0.07681, 0.1819, 0.8521, 0.2293, 0.846, 0.2362, 0.8636, 0.2362, 0.8559, 0.2228, 0.794, 0.2036, 0.7934, 0.2005, 0.7727, 0.2362, 0.8106, 0.2362, 0.805, 0.2293, 0.7989, 0.2177, 0.6223, 0.1819, 0.5909, 0.2362, 0.6818, 0.2362, 0.6505, 0.1819, 0.4091, 0.2362, 0.5, 0.2362, 0.4686, 0.1819, 0.4404, 0.1819, 0.1818, 0.3149, 0.2273, 0.3937, 0.2727, 0.3149, 0.0, 0.3149, 0.04546, 0.3937, 0.09091, 0.3149, 0.7273, 0.3149, 0.7727, 0.3937, 0.8182, 0.3149, 0.5455, 0.3149, 0.5909, 0.3937, 0.6364, 0.3149, 0.3636, 0.3149, 0.4091, 0.3937, 0.4545, 0.3149, 0.4091, 0.3937, 0.4545, 0.4724, 0.5, 0.3937, 0.4091, 0.3937, 0.5, 0.3937, 0.4545, 0.3149, 0.4545, 0.3149, 0.5, 0.3937, 0.5455, 0.3149, 0.5909, 0.3937, 0.6364, 0.4724, 0.6818, 0.3937, 0.5909, 0.3937, 0.6818, 0.3937, 0.6364, 0.3149, 0.6364, 0.3149, 0.6818, 0.3937, 0.7273, 0.3149, 0.7727, 0.3937, 0.8182, 0.4724, 0.8636, 0.3937, 0.7727, 0.3937, 0.8636, 0.3937, 0.8182, 0.3149, 0.8182, 0.3149, 0.8636, 0.3937, 0.9091, 0.3149, 0.04546, 0.3937, 0.09091, 0.4724, 0.1364, 0.3937, 0.04546, 0.3937, 0.1364, 0.3937, 0.09091, 0.3149, 0.09091, 0.3149, 0.1364, 0.3937, 0.1818, 0.3149, 0.2273, 0.3937, 0.2727, 0.4724, 0.3182, 0.3937, 0.2273, 0.3937, 0.3182, 0.3937, 0.2727, 0.3149, 0.2727, 0.3149, 0.3182, 0.3937, 0.3636, 0.3149, 0.4091, 0.2362, 0.3636, 0.3149, 0.4545, 0.3149, 0.4091, 0.2362, 0.4545, 0.3149, 0.5, 0.2362, 0.5, 0.2362, 0.4545, 0.3149, 0.5455, 0.3149, 0.5909, 0.2362, 0.5455, 0.3149, 0.6364, 0.3149, 0.5909, 0.2362, 0.6364, 0.3149, 0.6818, 0.2362, 0.6818, 0.2362, 0.6364, 0.3149, 0.7273, 0.3149, 0.8182, 0.3149, 0.7727, 0.2362, 0.7273, 0.3149, 0.8122, 0.2376, 0.8106, 0.2362, 0.7727, 0.2362, 0.8182, 0.3149, 0.8636, 0.2362, 0.846, 0.2362, 0.8447, 0.2376, 0.8369, 0.2421, 0.8287, 0.2437, 0.8204, 0.2421, 0.9091, 0.3149, 0.8636, 0.2362, 0.8182, 0.3149, 0.04546, 0.2362, 0.0, 0.3149, 0.09091, 0.3149, 0.09091, 0.3149, 0.1364, 0.2362, 0.04546, 0.2362, 0.09091, 0.3149, 0.1818, 0.3149, 0.1364, 0.2362, 0.2155, 0.2732, 0.2037, 0.2771, 0.1818, 0.3149, 0.2727, 0.3149, 0.2382, 0.2551, 0.2281, 0.2649, 0.2399, 0.2529, 0.2382, 0.2551, 0.2727, 0.3149, 0.3182, 0.2362, 0.2488, 0.2362, 0.2474, 0.2396, 0.3182, 0.2362, 0.2727, 0.3149, 0.3636, 0.3149, 0.5, 0.2362, 0.5455, 0.3149, 0.5909, 0.2362, 0.5267, 0.19, 0.5, 0.2362, 0.5909, 0.2362, 0.5642, 0.19, 0.5642, 0.19, 0.5909, 0.2362, 0.6223, 0.1819, 0.6818, 0.2362, 0.7273, 0.3149, 0.7727, 0.2362, 0.7085, 0.19, 0.6818, 0.2362, 0.7727, 0.2362, 0.7461, 0.19, 0.7461, 0.19, 0.7727, 0.2362, 0.7934, 0.2005, 0.7896, 0.1891, 0.7886, 0.1841, 0.9091, 0.3149, 0.9545, 0.2362, 0.8636, 0.2362, 0.8903, 0.19, 0.8636, 0.2362, 0.9545, 0.2362, 0.9279, 0.19, 0.9545, 0.2362, 0.9859, 0.1819, 0.9279, 0.19, 0.1579, 0.2402, 0.1566, 0.2362, 0.1364, 0.2362, 0.1818, 0.3149, 0.2037, 0.2771, 0.2036, 0.2771, 0.1897, 0.2747, 0.1772, 0.2675, 0.1665, 0.2559, 0.1364, 0.2362, 0.1566, 0.2362, 0.1459, 0.2234, 0.1448, 0.2216, 0.2565, 0.1855, 0.2586, 0.1819, 0.2561, 0.1822, 0.3182, 0.2362, 0.3636, 0.3149, 0.4091, 0.2362, 0.3182, 0.2362, 0.4091, 0.2362, 0.3824, 0.19, 0.3449, 0.19, 0.4404, 0.1819, 0.3824, 0.19, 0.4091, 0.2362, 0.7422, 0.6172, 0.75, 0.6172, 0.75, 0.625, 0.7422, 0.625, 0.776, 0.625, 0.75, 0.625, 0.75, 0.5625, 0.75, 0.5312, 0.75, 0.5, 0.875, 0.5, 0.875, 0.625, 0.8438, 0.625, 0.8125, 0.625, 0.7812, 0.625, 0.875, 0.5, 0.75, 0.5, 0.7188, 0.5, 0.6875, 0.5, 0.6562, 0.5, 0.625, 0.5, 0.375, 0.5, 0.75, 0.5, 0.875, 0.5, 0.875, 0.75, 0.875, 0.7188, 0.875, 0.7108, 0.875, 0.7014, 0.875, 0.6875, 0.875, 0.6814, 0.875, 0.6726, 0.875, 0.6562, 0.875, 0.625, 0.875, 0.5, 0.875, 0.5, 0.875, 0.5004, 0.875, 0.5004, 0.875, 0.549, 0.875, 0.625, 0.875, 0.75, 0.625, 0.625, 0.625, 0.627, 0.625, 0.6289, 0.625, 0.6309, 0.625, 0.6328, 0.625, 0.6348, 0.625, 0.6367, 0.625, 0.6387, 0.625, 0.6388, 0.625, 0.6406, 0.625, 0.6426, 0.625, 0.6445, 0.625, 0.6465, 0.625, 0.6484, 0.625, 0.6504, 0.625, 0.6508, 0.625, 0.6523, 0.625, 0.6543, 0.625, 0.6562, 0.625, 0.6577, 0.625, 0.6582, 0.625, 0.6602, 0.625, 0.6621, 0.625, 0.6641, 0.625, 0.6659, 0.625, 0.666, 0.625, 0.668, 0.625, 0.6699, 0.625, 0.6719, 0.625, 0.6738, 0.625, 0.6758, 0.625, 0.6763, 0.625, 0.6777, 0.625, 0.6797, 0.625, 0.6816, 0.625, 0.6836, 0.625, 0.6855, 0.625, 0.6875, 0.625, 0.6878, 0.625, 0.6895, 0.625, 0.6914, 0.625, 0.6934, 0.625, 0.6953, 0.625, 0.6973, 0.625, 0.6992, 0.625, 0.7012, 0.625, 0.7031, 0.625, 0.7051, 0.625, 0.7055, 0.625, 0.707, 0.625, 0.709, 0.625, 0.7109, 0.625, 0.7129, 0.625, 0.7148, 0.625, 0.7168, 0.625, 0.7188, 0.625, 0.7207, 0.625, 0.721, 0.625, 0.7227, 0.625, 0.7246, 0.625, 0.7266, 0.625, 0.7285, 0.625, 0.7305, 0.625, 0.7307, 0.625, 0.7324, 0.625, 0.7344, 0.625, 0.7363, 0.625, 0.7371, 0.625, 0.7383, 0.625, 0.7402, 0.625, 0.7422, 0.625, 0.7441, 0.625, 0.7461, 0.625, 0.748, 0.625, 0.75, 0.375, 0.75, 0.375, 0.625, 0.375, 0.5, 0.625, 0.5, 0.625, 0.5312, 0.625, 0.5625, 0.625, 0.5703, 0.625, 0.5781, 0.625, 0.5859, 0.625, 0.5938, 0.625, 0.6016, 0.625, 0.6094, 0.625, 0.6172, 0.375, 0.75, 0.625, 0.75, 0.627, 0.75, 0.6289, 0.75, 0.6309, 0.75, 0.6328, 0.75, 0.6348, 0.75, 0.6367, 0.75, 0.6387, 0.75, 0.6406, 0.75, 0.6426, 0.75, 0.6445, 0.75, 0.6465, 0.75, 0.6484, 0.75, 0.6504, 0.75, 0.6523, 0.75, 0.6543, 0.75, 0.6562, 0.75, 0.6582, 0.75, 0.6602, 0.75, 0.6621, 0.75, 0.6641, 0.75, 0.666, 0.75, 0.668, 0.75, 0.6699, 0.75, 0.6719, 0.75, 0.6736, 0.75, 0.6738, 0.75, 0.6758, 0.75, 0.6777, 0.75, 0.6797, 0.75, 0.6816, 0.75, 0.6836, 0.75, 0.6855, 0.75, 0.6875, 0.75, 0.6895, 0.75, 0.6914, 0.75, 0.6934, 0.75, 0.6953, 0.75, 0.6973, 0.75, 0.6992, 0.75, 0.7012, 0.75, 0.7031, 0.75, 0.7049, 0.75, 0.7068, 0.75, 0.7086, 0.75, 0.7104, 0.75, 0.7122, 0.75, 0.7141, 0.75, 0.7159, 0.75, 0.7177, 0.75, 0.7182, 0.75, 0.7188, 0.75, 0.7266, 0.75, 0.7344, 0.75, 0.7422, 0.75, 0.75, 0.75, 0.7812, 0.75, 0.8125, 0.75, 0.8438, 0.75, 0.875, 0.75, 0.875, 0.75, 0.4747, 0.75, 0.3779, 0.75, 0.6797, 0.5547, 0.6875, 0.5547, 0.6875, 0.5625, 0.6797, 0.5625, 0.7188, 0.5312, 0.75, 0.5312, 0.75, 0.5625, 0.7188, 0.5625, 0.7344, 0.6186, 0.7344, 0.6172, 0.7344, 0.6172, 0.7344, 0.625, 0.7344, 0.625, 0.7344, 0.6234, 0.7344, 0.6221, 0.7344, 0.6209, 0.7109, 0.5859, 0.7188, 0.5859, 0.7188, 0.5938, 0.7109, 0.5938, 0.7422, 0.5859, 0.75, 0.5859, 0.75, 0.5938, 0.7422, 0.5938, 0.6875, 0.5391, 0.6875, 0.5312, 0.7188, 0.5312, 0.7188, 0.5625, 0.6875, 0.5625, 0.6875, 0.5547, 0.6875, 0.5469, 0.6875, 0.5, 0.7188, 0.5, 0.7188, 0.5312, 0.6875, 0.5312, 0.7188, 0.5, 0.75, 0.5, 0.75, 0.5312, 0.7188, 0.5312, 0.6406, 0.5625, 0.6484, 0.5547, 0.6484, 0.5625, 0.625, 0.5, 0.6562, 0.5, 0.6562, 0.5312, 0.625, 0.5312, 0.6562, 0.5312, 0.6562, 0.5, 0.6875, 0.5, 0.6875, 0.5312, 0.6797, 0.5312, 0.6719, 0.5312, 0.6641, 0.5312, 0.6504, 0.625, 0.6499, 0.625, 0.6494, 0.625, 0.6494, 0.625, 0.6495, 0.625, 0.6496, 0.625, 0.6504, 0.625, 0.6328, 0.5859, 0.6406, 0.5859, 0.6406, 0.5938, 0.6328, 0.5938, 0.6328, 0.5703, 0.6406, 0.5703, 0.6406, 0.5781, 0.6328, 0.5781, 0.6494, 0.625, 0.6489, 0.625, 0.6484, 0.625, 0.6484, 0.625, 0.6485, 0.625, 0.6487, 0.625, 0.6494, 0.625, 0.6333, 0.625, 0.6328, 0.625, 0.6328, 0.6172, 0.6406, 0.6172, 0.6406, 0.625, 0.6401, 0.625, 0.6396, 0.625, 0.6392, 0.625, 0.6387, 0.625, 0.6382, 0.625, 0.6377, 0.625, 0.6372, 0.625, 0.6367, 0.625, 0.6362, 0.625, 0.6357, 0.625, 0.6353, 0.625, 0.6348, 0.625, 0.6343, 0.625, 0.6338, 0.625, 0.6328, 0.6016, 0.6406, 0.6016, 0.6406, 0.6094, 0.6328, 0.6094, 0.6484, 0.5547, 0.6406, 0.5625, 0.6328, 0.5625, 0.625, 0.5625, 0.625, 0.5312, 0.6562, 0.5312, 0.6562, 0.5391, 0.6562, 0.5469, 0.7266, 0.5859, 0.7344, 0.5859, 0.7344, 0.5938, 0.7266, 0.5938, 0.7266, 0.5703, 0.7344, 0.5703, 0.7344, 0.5781, 0.7266, 0.5781, 0.7422, 0.5703, 0.75, 0.5703, 0.75, 0.5781, 0.7422, 0.5781, 0.6953, 0.5859, 0.7031, 0.5859, 0.7031, 0.5938, 0.6953, 0.5938, 0.6953, 0.5703, 0.7031, 0.5703, 0.7031, 0.5781, 0.6953, 0.5781, 0.7109, 0.5703, 0.7188, 0.5703, 0.7188, 0.5781, 0.7109, 0.5781, 0.7109, 0.6094, 0.7109, 0.6094, 0.7188, 0.6094, 0.7188, 0.6094, 0.7109, 0.6016, 0.7188, 0.6016, 0.7188, 0.6094, 0.7109, 0.6094, 0.6641, 0.5391, 0.6719, 0.5391, 0.6719, 0.5469, 0.6641, 0.5469, 0.6797, 0.5391, 0.6875, 0.5391, 0.6875, 0.5469, 0.6797, 0.5469, 0.7031, 0.5938, 0.7031, 0.5938, 0.7031, 0.6016, 0.7031, 0.6016, 0.6484, 0.6016, 0.6484, 0.6016, 0.6484, 0.5938, 0.6484, 0.5938, 0.7266, 0.6016, 0.7344, 0.6016, 0.7344, 0.6094, 0.7266, 0.6094, 0.7422, 0.6016, 0.75, 0.6016, 0.75, 0.6094, 0.7422, 0.6094, 0.8125, 0.7417, 0.8125, 0.75, 0.7812, 0.75, 0.7812, 0.7188, 0.8125, 0.7188, 0.8037, 0.6562, 0.8125, 0.6562, 0.8125, 0.6875, 0.8045, 0.6875, 0.8438, 0.6802, 0.875, 0.6814, 0.875, 0.6875, 0.8565, 0.6875, 0.8438, 0.6875, 0.8393, 0.6562, 0.8438, 0.6562, 0.8438, 0.6743, 0.8438, 0.6802, 0.8438, 0.6875, 0.8371, 0.6875, 0.8168, 0.6562, 0.8125, 0.6562, 0.8125, 0.625, 0.8438, 0.625, 0.8438, 0.6562, 0.8393, 0.6562, 0.8351, 0.6562, 0.8303, 0.6562, 0.8234, 0.6562, 0.8438, 0.625, 0.875, 0.625, 0.875, 0.6562, 0.8438, 0.6562, 0.776, 0.625, 0.7812, 0.625, 0.7812, 0.6384, 0.7812, 0.6562, 0.7521, 0.6562, 0.75, 0.7266, 0.75, 0.7194, 0.75, 0.7188, 0.7812, 0.7188, 0.7812, 0.75, 0.75, 0.75, 0.75, 0.7422, 0.75, 0.7344, 0.7344, 0.6016, 0.7422, 0.6016, 0.7422, 0.6094, 0.7344, 0.6094, 0.7344, 0.5938, 0.7422, 0.5938, 0.7422, 0.6016, 0.7344, 0.6016, 0.7422, 0.5938, 0.75, 0.5938, 0.75, 0.6016, 0.7422, 0.6016, 0.7188, 0.6016, 0.7266, 0.6016, 0.7266, 0.6094, 0.7188, 0.6094, 0.7188, 0.5938, 0.7266, 0.5938, 0.7266, 0.6016, 0.7188, 0.6016, 0.7266, 0.5938, 0.7344, 0.5938, 0.7344, 0.6016, 0.7266, 0.6016, 0.6484, 0.6094, 0.6484, 0.6094, 0.6484, 0.6016, 0.6484, 0.6016, 0.6797, 0.5625, 0.6797, 0.5625, 0.6875, 0.5625, 0.6875, 0.5625, 0.6523, 0.625, 0.6519, 0.625, 0.6514, 0.625, 0.6514, 0.625, 0.6523, 0.625, 0.6523, 0.625, 0.6523, 0.625, 0.6484, 0.5625, 0.6484, 0.5625, 0.6562, 0.5547, 0.6562, 0.5547, 0.6719, 0.5391, 0.6797, 0.5391, 0.6797, 0.5469, 0.6719, 0.5469, 0.6719, 0.5312, 0.6797, 0.5312, 0.6797, 0.5391, 0.6719, 0.5391, 0.6797, 0.5312, 0.6875, 0.5312, 0.6875, 0.5391, 0.6797, 0.5391, 0.6562, 0.5391, 0.6641, 0.5391, 0.6641, 0.5469, 0.6562, 0.5469, 0.6562, 0.5312, 0.6641, 0.5312, 0.6641, 0.5391, 0.6562, 0.5391, 0.6641, 0.5312, 0.6719, 0.5312, 0.6719, 0.5391, 0.6641, 0.5391, 0.6562, 0.5469, 0.6641, 0.5469, 0.6641, 0.5547, 0.6562, 0.5547, 0.6641, 0.5469, 0.6719, 0.5469, 0.6719, 0.5547, 0.6641, 0.5547, 0.7031, 0.5938, 0.7109, 0.5938, 0.7109, 0.6016, 0.7031, 0.6016, 0.7109, 0.5938, 0.7188, 0.5938, 0.7188, 0.6016, 0.7109, 0.6016, 0.6484, 0.6172, 0.6484, 0.6172, 0.6484, 0.6094, 0.6484, 0.6094, 0.7031, 0.6016, 0.7031, 0.6016, 0.7109, 0.6016, 0.7109, 0.6016, 0.6875, 0.5781, 0.6875, 0.5781, 0.6953, 0.5781, 0.6953, 0.5781, 0.7031, 0.5703, 0.7109, 0.5703, 0.7109, 0.5781, 0.7031, 0.5781, 0.7031, 0.5625, 0.7109, 0.5625, 0.7109, 0.5703, 0.7031, 0.5703, 0.7109, 0.5625, 0.7188, 0.5625, 0.7188, 0.5703, 0.7109, 0.5703, 0.6875, 0.5703, 0.6953, 0.5703, 0.6953, 0.5781, 0.6875, 0.5781, 0.6875, 0.5625, 0.6953, 0.5625, 0.6953, 0.5703, 0.6875, 0.5703, 0.6953, 0.5625, 0.7031, 0.5625, 0.7031, 0.5703, 0.6953, 0.5703, 0.6484, 0.625, 0.6484, 0.625, 0.6484, 0.6172, 0.6484, 0.6172, 0.6953, 0.5781, 0.7031, 0.5781, 0.7031, 0.5859, 0.6953, 0.5859, 0.7344, 0.5703, 0.7422, 0.5703, 0.7422, 0.5781, 0.7344, 0.5781, 0.7344, 0.5625, 0.7422, 0.5625, 0.7422, 0.5703, 0.7344, 0.5703, 0.7422, 0.5625, 0.75, 0.5625, 0.75, 0.5703, 0.7422, 0.5703, 0.7188, 0.5703, 0.7266, 0.5703, 0.7266, 0.5781, 0.7188, 0.5781, 0.7188, 0.5625, 0.7266, 0.5625, 0.7266, 0.5703, 0.7188, 0.5703, 0.7266, 0.5625, 0.7344, 0.5625, 0.7344, 0.5703, 0.7266, 0.5703, 0.7188, 0.5859, 0.7266, 0.5859, 0.7266, 0.5938, 0.7188, 0.5938, 0.7188, 0.5781, 0.7266, 0.5781, 0.7266, 0.5859, 0.7188, 0.5859, 0.7266, 0.5781, 0.7344, 0.5781, 0.7344, 0.5859, 0.7266, 0.5859, 0.6406, 0.6016, 0.6484, 0.6016, 0.6484, 0.6094, 0.6406, 0.6094, 0.6406, 0.5938, 0.6484, 0.5938, 0.6484, 0.6016, 0.6406, 0.6016, 0.7109, 0.6016, 0.7109, 0.6016, 0.7109, 0.6094, 0.7109, 0.6094, 0.625, 0.6016, 0.6328, 0.6016, 0.6328, 0.6094, 0.625, 0.6094, 0.625, 0.5938, 0.6328, 0.5938, 0.6328, 0.6016, 0.625, 0.6016, 0.6328, 0.5938, 0.6406, 0.5938, 0.6406, 0.6016, 0.6328, 0.6016, 0.6255, 0.625, 0.625, 0.625, 0.625, 0.6172, 0.6328, 0.6172, 0.6328, 0.625, 0.6323, 0.625, 0.6318, 0.625, 0.6313, 0.625, 0.6309, 0.625, 0.6304, 0.625, 0.6299, 0.625, 0.6294, 0.625, 0.6289, 0.625, 0.6284, 0.625, 0.6279, 0.625, 0.6274, 0.625, 0.627, 0.625, 0.6265, 0.625, 0.626, 0.625, 0.625, 0.6094, 0.6328, 0.6094, 0.6328, 0.6172, 0.625, 0.6172, 0.6328, 0.6094, 0.6406, 0.6094, 0.6406, 0.6172, 0.6328, 0.6172, 0.6406, 0.5703, 0.6484, 0.5703, 0.6484, 0.5781, 0.6406, 0.5781, 0.6406, 0.5625, 0.6484, 0.5625, 0.6484, 0.5703, 0.6406, 0.5703, 0.6875, 0.5625, 0.6875, 0.5625, 0.6875, 0.5703, 0.6875, 0.5703, 0.625, 0.5703, 0.6328, 0.5703, 0.6328, 0.5781, 0.625, 0.5781, 0.625, 0.5625, 0.6328, 0.5625, 0.6328, 0.5703, 0.625, 0.5703, 0.6328, 0.5625, 0.6406, 0.5625, 0.6406, 0.5703, 0.6328, 0.5703, 0.625, 0.5859, 0.6328, 0.5859, 0.6328, 0.5938, 0.625, 0.5938, 0.625, 0.5781, 0.6328, 0.5781, 0.6328, 0.5859, 0.625, 0.5859, 0.6328, 0.5781, 0.6406, 0.5781, 0.6406, 0.5859, 0.6328, 0.5859, 0.6641, 0.5547, 0.6641, 0.5547, 0.6719, 0.5547, 0.6719, 0.5547, 0.6514, 0.625, 0.6509, 0.625, 0.6504, 0.625, 0.6504, 0.625, 0.6505, 0.625, 0.6514, 0.625, 0.6484, 0.5859, 0.6484, 0.5859, 0.6484, 0.5781, 0.6484, 0.5781, 0.7266, 0.6094, 0.7266, 0.6094, 0.7344, 0.6094, 0.7344, 0.6094, 0.6562, 0.5547, 0.6562, 0.5547, 0.6641, 0.5547, 0.6641, 0.5547, 0.6406, 0.5859, 0.6484, 0.5859, 0.6484, 0.5938, 0.6406, 0.5938, 0.6406, 0.5781, 0.6484, 0.5781, 0.6484, 0.5859, 0.6406, 0.5859, 0.6484, 0.5938, 0.6484, 0.5938, 0.6484, 0.5859, 0.6484, 0.5859, 0.6455, 0.625, 0.645, 0.625, 0.6445, 0.625, 0.644, 0.625, 0.6436, 0.625, 0.6431, 0.625, 0.6426, 0.625, 0.6421, 0.625, 0.6416, 0.625, 0.6411, 0.625, 0.6406, 0.625, 0.6406, 0.6172, 0.6484, 0.6172, 0.6484, 0.625, 0.6479, 0.625, 0.6475, 0.625, 0.647, 0.625, 0.6465, 0.625, 0.646, 0.625, 0.6406, 0.6094, 0.6484, 0.6094, 0.6484, 0.6172, 0.6406, 0.6172, 0.6484, 0.5703, 0.6484, 0.5703, 0.6484, 0.5625, 0.6484, 0.5625, 0.6484, 0.5625, 0.6484, 0.5547, 0.6562, 0.5547, 0.6484, 0.5547, 0.6562, 0.5469, 0.6562, 0.5547, 0.7344, 0.5859, 0.7422, 0.5859, 0.7422, 0.5938, 0.7344, 0.5938, 0.7344, 0.5781, 0.7422, 0.5781, 0.7422, 0.5859, 0.7344, 0.5859, 0.7422, 0.5781, 0.75, 0.5781, 0.75, 0.5859, 0.7422, 0.5859, 0.7031, 0.5859, 0.7109, 0.5859, 0.7109, 0.5938, 0.7031, 0.5938, 0.7031, 0.5781, 0.7109, 0.5781, 0.7109, 0.5859, 0.7031, 0.5859, 0.7109, 0.5781, 0.7188, 0.5781, 0.7188, 0.5859, 0.7109, 0.5859, 0.7344, 0.6094, 0.7344, 0.6094, 0.7344, 0.6172, 0.7344, 0.6172, 0.7344, 0.6164, 0.7344, 0.6146, 0.7344, 0.6132, 0.7344, 0.6121, 0.7344, 0.6116, 0.6719, 0.5547, 0.6719, 0.5547, 0.6797, 0.5547, 0.6797, 0.5547, 0.6792, 0.5547, 0.6783, 0.5547, 0.6773, 0.5547, 0.6764, 0.5547, 0.6754, 0.5547, 0.6746, 0.5547, 0.6738, 0.5547, 0.6732, 0.5547, 0.6728, 0.5547, 0.6725, 0.5547, 0.6953, 0.5938, 0.6953, 0.5938, 0.7031, 0.5938, 0.7031, 0.5938, 0.6719, 0.5469, 0.6797, 0.5469, 0.6797, 0.5547, 0.6719, 0.5547, 0.6797, 0.5469, 0.6875, 0.5469, 0.6875, 0.5547, 0.6797, 0.5547, 0.6484, 0.5781, 0.6484, 0.5781, 0.6484, 0.5703, 0.6484, 0.5703, 0.7344, 0.6172, 0.7422, 0.6172, 0.7422, 0.625, 0.7344, 0.625, 0.7344, 0.6094, 0.7422, 0.6094, 0.7422, 0.6172, 0.7344, 0.6172, 0.7422, 0.6094, 0.75, 0.6094, 0.75, 0.6172, 0.7422, 0.6172, 0.8438, 0.7404, 0.8438, 0.75, 0.8125, 0.75, 0.8125, 0.7417, 0.8438, 0.7324, 0.8371, 0.6875, 0.8371, 0.6875, 0.8438, 0.6875, 0.8438, 0.6875, 0.857, 0.7104, 0.875, 0.7108, 0.875, 0.7188, 0.8584, 0.7188, 0.8572, 0.7188, 0.7177, 0.7414, 0.7177, 0.75, 0.7159, 0.75, 0.7141, 0.75, 0.7122, 0.75, 0.7104, 0.75, 0.7086, 0.75, 0.7068, 0.75, 0.7049, 0.75, 0.7031, 0.75, 0.7012, 0.75, 0.6992, 0.75, 0.6973, 0.75, 0.6953, 0.75, 0.6934, 0.75, 0.6914, 0.75, 0.6895, 0.75, 0.6875, 0.75, 0.6855, 0.75, 0.6836, 0.75, 0.6816, 0.75, 0.6797, 0.75, 0.6777, 0.75, 0.6758, 0.75, 0.6738, 0.75, 0.6736, 0.75, 0.6718, 0.7392, 0.7188, 0.6094, 0.7188, 0.6094, 0.7266, 0.6094, 0.7266, 0.6094, 0.6875, 0.5703, 0.6875, 0.5703, 0.6875, 0.5781, 0.6875, 0.5781, 0.6953, 0.5859, 0.6953, 0.5859, 0.6953, 0.5938, 0.6953, 0.5938, 0.6797, 0.5615, 0.6797, 0.5609, 0.6797, 0.5596, 0.6797, 0.5579, 0.6797, 0.5558, 0.6797, 0.5547, 0.6797, 0.5547, 0.6797, 0.5625, 0.6797, 0.5625, 0.6953, 0.5781, 0.6953, 0.5781, 0.6953, 0.5859, 0.6953, 0.5859, 0.7173, 0.6831, 0.7173, 0.684, 0.7173, 0.6875, 0.7173, 0.6898, 0.6632, 0.6887, 0.6616, 0.679, 0.6632, 0.6887, 0.7173, 0.6898, 0.7174, 0.7031, 0.7174, 0.7084, 0.6663, 0.7068, 0.7176, 0.7261, 0.6691, 0.7234, 0.6663, 0.7068, 0.7174, 0.7084, 0.7175, 0.7186, 0.7175, 0.7188, 0.6691, 0.7234, 0.7176, 0.7261, 0.7176, 0.7344, 0.7176, 0.7365, 0.6708, 0.7336, 0.6708, 0.7336, 0.7176, 0.7365, 0.7177, 0.7414, 0.6718, 0.7392, 0.6708, 0.7336, 0.6718, 0.7392, 0.625, 0.7371, 0.625, 0.7363, 0.625, 0.7344, 0.625, 0.7324, 0.625, 0.7307, 0.6691, 0.7234, 0.6708, 0.7336, 0.625, 0.7307, 0.625, 0.7305, 0.625, 0.7285, 0.625, 0.7266, 0.625, 0.7246, 0.625, 0.7227, 0.625, 0.721, 0.6691, 0.7234, 0.625, 0.721, 0.625, 0.7207, 0.625, 0.7188, 0.625, 0.7168, 0.625, 0.7148, 0.625, 0.7129, 0.625, 0.7109, 0.625, 0.709, 0.625, 0.707, 0.625, 0.7055, 0.6663, 0.7068, 0.6582, 0.6593, 0.6598, 0.6687, 0.625, 0.6659, 0.625, 0.6641, 0.625, 0.6621, 0.625, 0.6602, 0.625, 0.6582, 0.625, 0.6577, 0.6598, 0.6687, 0.6616, 0.679, 0.625, 0.6763, 0.625, 0.6758, 0.625, 0.6738, 0.625, 0.6719, 0.625, 0.6699, 0.625, 0.668, 0.625, 0.666, 0.625, 0.6659, 0.6547, 0.639, 0.6571, 0.6525, 0.625, 0.6508, 0.625, 0.6504, 0.625, 0.6484, 0.625, 0.6465, 0.625, 0.6445, 0.625, 0.6426, 0.625, 0.6406, 0.625, 0.6388, 0.6571, 0.6525, 0.6582, 0.6593, 0.625, 0.6577, 0.625, 0.6562, 0.625, 0.6543, 0.625, 0.6523, 0.625, 0.6508, 0.625, 0.6878, 0.625, 0.6875, 0.625, 0.6855, 0.625, 0.6836, 0.625, 0.6816, 0.625, 0.6797, 0.625, 0.6777, 0.625, 0.6763, 0.6616, 0.679, 0.6632, 0.6887, 0.6663, 0.7068, 0.625, 0.7055, 0.625, 0.7051, 0.625, 0.7031, 0.625, 0.7012, 0.625, 0.6992, 0.625, 0.6973, 0.625, 0.6953, 0.625, 0.6934, 0.625, 0.6914, 0.625, 0.6895, 0.625, 0.6878, 0.6632, 0.6887, 0.627, 0.75, 0.625, 0.75, 0.625, 0.748, 0.625, 0.7461, 0.625, 0.7441, 0.625, 0.7422, 0.625, 0.7402, 0.625, 0.7383, 0.625, 0.7371, 0.6718, 0.7392, 0.6736, 0.75, 0.6719, 0.75, 0.6699, 0.75, 0.668, 0.75, 0.666, 0.75, 0.6641, 0.75, 0.6621, 0.75, 0.6602, 0.75, 0.6582, 0.75, 0.6562, 0.75, 0.6543, 0.75, 0.6523, 0.75, 0.6504, 0.75, 0.6484, 0.75, 0.6465, 0.75, 0.6445, 0.75, 0.6426, 0.75, 0.6406, 0.75, 0.6387, 0.75, 0.6367, 0.75, 0.6348, 0.75, 0.6328, 0.75, 0.6309, 0.75, 0.6289, 0.75, 0.6484, 0.625, 0.6489, 0.625, 0.6494, 0.625, 0.6499, 0.625, 0.6504, 0.625, 0.6509, 0.625, 0.6514, 0.625, 0.6519, 0.625, 0.6524, 0.625, 0.6547, 0.639, 0.625, 0.6388, 0.625, 0.6387, 0.625, 0.6367, 0.625, 0.6348, 0.625, 0.6328, 0.625, 0.6309, 0.625, 0.6289, 0.625, 0.627, 0.625, 0.625, 0.6255, 0.625, 0.626, 0.625, 0.6265, 0.625, 0.627, 0.625, 0.6274, 0.625, 0.6279, 0.625, 0.6284, 0.625, 0.6289, 0.625, 0.6294, 0.625, 0.6299, 0.625, 0.6304, 0.625, 0.6309, 0.625, 0.6313, 0.625, 0.6318, 0.625, 0.6323, 0.625, 0.6328, 0.625, 0.6333, 0.625, 0.6338, 0.625, 0.6343, 0.625, 0.6348, 0.625, 0.6353, 0.625, 0.6357, 0.625, 0.6362, 0.625, 0.6367, 0.625, 0.6372, 0.625, 0.6377, 0.625, 0.6382, 0.625, 0.6387, 0.625, 0.6392, 0.625, 0.6396, 0.625, 0.6401, 0.625, 0.6406, 0.625, 0.6411, 0.625, 0.6416, 0.625, 0.6421, 0.625, 0.6426, 0.625, 0.6431, 0.625, 0.6436, 0.625, 0.644, 0.625, 0.6445, 0.625, 0.645, 0.625, 0.6455, 0.625, 0.646, 0.625, 0.6465, 0.625, 0.647, 0.625, 0.6475, 0.625, 0.6479, 0.625, 0.75, 0.7266, 0.75, 0.7344, 0.75, 0.7422, 0.75, 0.75, 0.7422, 0.75, 0.7344, 0.75, 0.7266, 0.75, 0.7188, 0.75, 0.7182, 0.75, 0.7177, 0.75, 0.7177, 0.7414, 0.7176, 0.7365, 0.7176, 0.7344, 0.7176, 0.7261, 0.7175, 0.7188, 0.7175, 0.7186, 0.75, 0.7194, 0.8584, 0.7188, 0.8438, 0.7404, 0.8438, 0.7324, 0.8438, 0.7188, 0.8572, 0.7188, 0.8438, 0.71, 0.857, 0.7104, 0.8572, 0.7188, 0.8438, 0.7188, 0.8438, 0.6875, 0.8565, 0.6875, 0.8568, 0.7011, 0.8438, 0.7008, 0.8565, 0.6875, 0.875, 0.6875, 0.875, 0.7014, 0.8568, 0.7011, 0.8438, 0.7008, 0.8568, 0.7011, 0.857, 0.7104, 0.8438, 0.71, 0.8568, 0.7011, 0.875, 0.7014, 0.875, 0.7108, 0.857, 0.7104, 0.8438, 0.6562, 0.875, 0.6562, 0.875, 0.6726, 0.8438, 0.6743, 0.8438, 0.6743, 0.875, 0.6726, 0.875, 0.6814, 0.8438, 0.6802, 0.8234, 0.6562, 0.8303, 0.6562, 0.8291, 0.6875, 0.8239, 0.6875, 0.8125, 0.6562, 0.8168, 0.6562, 0.8164, 0.6875, 0.8125, 0.6875, 0.8168, 0.6562, 0.8234, 0.6562, 0.8239, 0.6875, 0.8164, 0.6875, 0.8303, 0.6562, 0.8351, 0.6562, 0.8333, 0.6875, 0.8291, 0.6875, 0.8351, 0.6562, 0.8393, 0.6562, 0.8371, 0.6875, 0.8333, 0.6875, 0.7968, 0.6562, 0.8037, 0.6562, 0.8045, 0.6875, 0.7968, 0.6875, 0.7931, 0.6562, 0.7812, 0.6384, 0.7812, 0.625, 0.8125, 0.625, 0.8125, 0.6562, 0.8037, 0.6562, 0.7968, 0.6562, 0.75, 0.6436, 0.75, 0.6406, 0.75, 0.6328, 0.75, 0.625, 0.776, 0.625, 0.7521, 0.6562, 0.75, 0.6562, 0.75, 0.6484, 0.75, 0.6449, 0.7344, 0.625, 0.7344, 0.625, 0.7383, 0.625, 0.7389, 0.625, 0.7382, 0.6503, 0.7341, 0.6398, 0.7428, 0.6513, 0.7382, 0.6503, 0.7389, 0.625, 0.7422, 0.625, 0.743, 0.625, 0.7428, 0.6477, 0.7461, 0.625, 0.75, 0.625, 0.75, 0.6328, 0.75, 0.6406, 0.75, 0.6436, 0.7428, 0.6477, 0.743, 0.625, 0.8333, 0.6875, 0.8333, 0.6875, 0.8371, 0.6875, 0.8371, 0.6875, 0.7426, 0.6769, 0.7374, 0.6784, 0.7379, 0.6609, 0.7428, 0.6567, 0.7339, 0.6506, 0.7379, 0.6609, 0.7374, 0.6784, 0.7335, 0.6795, 0.7338, 0.6586, 0.7428, 0.6567, 0.75, 0.6449, 0.75, 0.6484, 0.75, 0.6562, 0.75, 0.6641, 0.75, 0.6719, 0.75, 0.6749, 0.7426, 0.6769, 0.7173, 0.6831, 0.6616, 0.679, 0.6616, 0.679, 0.7173, 0.6831, 0.8045, 0.6875, 0.8045, 0.6875, 0.8125, 0.6875, 0.8125, 0.6875, 0.6616, 0.679, 0.6598, 0.6687, 0.6598, 0.6687, 0.6616, 0.679, 0.6571, 0.6525, 0.6547, 0.639, 0.6547, 0.639, 0.6571, 0.6525, 0.6582, 0.6593, 0.6571, 0.6525, 0.6571, 0.6525, 0.6582, 0.6593, 0.6598, 0.6687, 0.6582, 0.6593, 0.6582, 0.6593, 0.6598, 0.6687, 0.7968, 0.6875, 0.7968, 0.6875, 0.8045, 0.6875, 0.8045, 0.6875, 0.6547, 0.639, 0.6524, 0.625, 0.6524, 0.625, 0.6525, 0.6257, 0.6547, 0.639, 0.7968, 0.6562, 0.7968, 0.6562, 0.7968, 0.6875, 0.7968, 0.6875, 0.75, 0.7188, 0.75, 0.7194, 0.75, 0.7194, 0.75, 0.7188, 0.7175, 0.7186, 0.7174, 0.7084, 0.7174, 0.7084, 0.7175, 0.7186, 0.7931, 0.6562, 0.7931, 0.6562, 0.7968, 0.6562, 0.7968, 0.6562, 0.75, 0.7194, 0.7175, 0.7186, 0.7175, 0.7186, 0.75, 0.7194, 0.8125, 0.6875, 0.8125, 0.6875, 0.8164, 0.6875, 0.8164, 0.6875, 0.7173, 0.6898, 0.7173, 0.6875, 0.7173, 0.6875, 0.7173, 0.6898, 0.7813, 0.6384, 0.7812, 0.6384, 0.7931, 0.6562, 0.7931, 0.6562, 0.8125, 0.7417, 0.8125, 0.7188, 0.8125, 0.7188, 0.8125, 0.7417, 0.8438, 0.7188, 0.8438, 0.7188, 0.8438, 0.7324, 0.8438, 0.7324, 0.7521, 0.6562, 0.7812, 0.6562, 0.7812, 0.6562, 0.7521, 0.6562, 0.8438, 0.7324, 0.8125, 0.7417, 0.8125, 0.7417, 0.8438, 0.7324, 0.7173, 0.684, 0.7173, 0.6831, 0.7173, 0.6831, 0.7173, 0.684, 0.75, 0.6749, 0.75, 0.6719, 0.75, 0.6719, 0.75, 0.6749, 0.7426, 0.6769, 0.7426, 0.6769, 0.75, 0.6749, 0.75, 0.6749, 0.7344, 0.6257, 0.7344, 0.625, 0.7344, 0.625, 0.7341, 0.6398, 0.7341, 0.6398, 0.7342, 0.6361, 0.7343, 0.6313, 0.75, 0.6641, 0.75, 0.6641, 0.75, 0.6562, 0.75, 0.6562, 0.8438, 0.6875, 0.8438, 0.6875, 0.8438, 0.7008, 0.8438, 0.7008, 0.7335, 0.6795, 0.7335, 0.6795, 0.7374, 0.6784, 0.7374, 0.6784, 0.7316, 0.625, 0.7305, 0.625, 0.7305, 0.625, 0.7344, 0.625, 0.7344, 0.625, 0.7331, 0.625, 0.7174, 0.7084, 0.7174, 0.7031, 0.7174, 0.7031, 0.7174, 0.7084, 0.7374, 0.6784, 0.7374, 0.6784, 0.7426, 0.6769, 0.7426, 0.6769, 0.7813, 0.6562, 0.7812, 0.6562, 0.7812, 0.6384, 0.7812, 0.6384, 0.7174, 0.7031, 0.7173, 0.6898, 0.7173, 0.6898, 0.7174, 0.7031, 0.8438, 0.7008, 0.8438, 0.7008, 0.8438, 0.71, 0.8438, 0.71, 0.8438, 0.71, 0.8438, 0.71, 0.8438, 0.7188, 0.8438, 0.7188, 0.75, 0.6562, 0.75, 0.6562, 0.7521, 0.6562, 0.7521, 0.6562, 0.7338, 0.6586, 0.7338, 0.6586, 0.7335, 0.6795, 0.7335, 0.6795, 0.75, 0.6436, 0.75, 0.6436, 0.75, 0.6449, 0.75, 0.6449, 0.7812, 0.7188, 0.75, 0.7188, 0.75, 0.7188, 0.7813, 0.7188, 0.7339, 0.6506, 0.7339, 0.6506, 0.7338, 0.6586, 0.7338, 0.6586, 0.8125, 0.7188, 0.7812, 0.7188, 0.7812, 0.7188, 0.8125, 0.7188, 0.7428, 0.6567, 0.7379, 0.6609, 0.7379, 0.6609, 0.7428, 0.6567, 0.7379, 0.6609, 0.7339, 0.6506, 0.7339, 0.6506, 0.7379, 0.6609, 0.75, 0.6449, 0.7428, 0.6567, 0.7428, 0.6567, 0.75, 0.6449, 0.8291, 0.6875, 0.8291, 0.6875, 0.8333, 0.6875, 0.8333, 0.6875, 0.7428, 0.6513, 0.7428, 0.6513, 0.7428, 0.6477, 0.7428, 0.6477, 0.75, 0.6719, 0.75, 0.6719, 0.75, 0.6641, 0.75, 0.6641, 0.7428, 0.6477, 0.7428, 0.6477, 0.75, 0.6436, 0.75, 0.6436, 0.7173, 0.6875, 0.7173, 0.684, 0.7173, 0.684, 0.7173, 0.6875, 0.8164, 0.6875, 0.8164, 0.6875, 0.8239, 0.6875, 0.8239, 0.6875, 0.8239, 0.6875, 0.8239, 0.6875, 0.8291, 0.6875, 0.8291, 0.6875, 0.7382, 0.6503, 0.7382, 0.6503, 0.7428, 0.6513, 0.7428, 0.6513, 0.7351, 0.6424, 0.7348, 0.6416, 0.7342, 0.64, 0.7341, 0.6398, 0.7341, 0.6398, 0.7382, 0.6503, 0.7382, 0.6503, 0.4608, 0.5, 0.4375, 0.5, 0.4375, 0.8078, 0.4608, 0.8033, 0.4375, 0.8078, 0.4375, 0.5, 0.43, 0.5, 0.4326, 0.558, 0.4093, 0.6437, 0.4062, 0.6471, 0.4062, 0.8176, 0.4062, 0.8176, 0.4062, 0.6471, 0.3816, 0.6757, 0.375, 0.6761, 0.375, 0.8224, 0.4038, 0.8187, 0.375, 0.6761, 0.3438, 0.6843, 0.3438, 0.8273, 0.375, 0.8224, 0.3125, 0.698, 0.3125, 0.8329, 0.3438, 0.8273, 0.3438, 0.6843, 0.3086, 0.8337, 0.3125, 0.8329, 0.3125, 0.698, 0.2812, 0.7168, 0.2812, 0.8592, 0.2948, 0.842, 0.2711, 0.8727, 0.2812, 0.8592, 0.2812, 0.7168, 0.25, 0.7399, 0.25, 0.8681, 0.2188, 0.8575, 0.234, 0.8647, 0.25, 0.8681, 0.25, 0.7399, 0.2498, 0.7401, 0.2188, 0.746, 0.2188, 0.746, 0.1875, 0.7584, 0.1875, 0.8434, 0.2188, 0.8575, 0.1677, 0.8351, 0.1875, 0.8434, 0.1875, 0.7584, 0.1629, 0.7727, 0.1562, 0.7727, 0.1562, 0.838, 0.1562, 0.7727, 0.125, 0.776, 0.125, 0.8447, 0.1562, 0.838, 0.125, 0.8447, 0.125, 0.776, 0.1184, 0.7774, 0.09375, 0.7667, 0.09375, 0.8503, 0.09375, 0.7667, 0.0625, 0.7534, 0.0625, 0.8545, 0.09375, 0.8503, 0.0625, 0.8545, 0.0625, 0.7534, 0.044, 0.746, 0.03923, 0.7411, 0.03923, 0.8563, 0.8003, 0.01566, 0.7898, 0.01392, 0.7676, 0.01174, 0.8231, 0.02259, 0.4476, 0.5521, 0.4375, 0.5569, 0.4375, 1.0, 0.4476, 1.0, 0.4062, 0.9743, 0.4355, 1.0, 0.4375, 1.0, 0.4375, 0.5569, 0.4062, 0.5739, 0.375, 0.5923, 0.375, 0.9441, 0.4062, 0.9743, 0.4062, 0.5739, 0.3612, 0.9301, 0.375, 0.9441, 0.375, 0.5923, 0.3438, 0.6114, 0.3438, 0.9202, 0.3187, 0.9049, 0.3438, 0.9202, 0.3438, 0.6114, 0.3187, 0.6267, 0.3125, 0.6279, 0.3125, 0.9023, 0.3125, 0.9023, 0.3125, 0.6279, 0.2812, 0.6383, 0.2812, 0.8865, 0.2812, 0.8865, 0.2812, 0.6383, 0.2633, 0.6464, 0.25, 0.6486, 0.25, 0.8685, 0.25, 0.8685, 0.25, 0.6486, 0.2205, 0.6582, 0.2188, 0.6583, 0.2188, 0.849, 0.2188, 0.849, 0.2188, 0.6583, 0.1875, 0.6608, 0.1875, 0.8287, 0.1813, 0.8247, 0.1875, 0.8287, 0.1875, 0.6608, 0.1813, 0.6617, 0.1562, 0.6567, 0.1562, 0.8132, 0.1562, 0.8132, 0.1562, 0.6567, 0.125, 0.6483, 0.125, 0.8019, 0.125, 0.6483, 0.09375, 0.6381, 0.09375, 0.7938, 0.125, 0.8019, 0.08762, 0.7929, 0.09375, 0.7938, 0.09375, 0.6381, 0.07165, 0.6299, 0.0625, 0.6243, 0.0625, 0.798, 0.1728, 0.02384, 0.1582, 0.02827, 0.1555, 0.02969, 0.1413, 0.04005, 0.05237, 0.801, 0.0625, 0.798, 0.0625, 0.6243, 0.05237, 0.617, 0.4375, 0.6953, 0.4375, 0.8246, 0.4646, 0.85, 0.4646, 0.6946, 0.4375, 0.8246, 0.4375, 0.6953, 0.4062, 0.6966, 0.4062, 0.7963, 0.4062, 0.6966, 0.375, 0.6983, 0.375, 0.7909, 0.3864, 0.7885, 0.4051, 0.7954, 0.4062, 0.7963, 0.375, 0.6983, 0.3438, 0.7004, 0.3438, 0.7976, 0.3507, 0.7947, 0.375, 0.7909, 0.3438, 0.7976, 0.3438, 0.7004, 0.3125, 0.7028, 0.3125, 0.8052, 0.2812, 0.7054, 0.2812, 0.8068, 0.3125, 0.8052, 0.3125, 0.7028, 0.25, 0.7081, 0.25, 0.8024, 0.2812, 0.8068, 0.2812, 0.7054, 0.25, 0.7081, 0.2188, 0.7108, 0.2188, 0.7984, 0.2426, 0.8, 0.25, 0.8024, 0.1875, 0.7947, 0.2188, 0.7984, 0.2188, 0.7108, 0.1875, 0.7134, 0.1712, 0.7146, 0.1562, 0.7133, 0.1562, 0.7893, 0.1875, 0.7947, 0.1875, 0.7134, 0.125, 0.7826, 0.1562, 0.7893, 0.1562, 0.7133, 0.125, 0.7109, 0.09375, 0.709, 0.09375, 0.7861, 0.1136, 0.7797, 0.125, 0.7826, 0.125, 0.7109, 0.0625, 0.7978, 0.09375, 0.7861, 0.09375, 0.709, 0.0625, 0.7075, 0.03542, 0.8091, 0.0625, 0.7978, 0.0625, 0.7075, 0.03542, 0.7067, 0.527, 0.251, 0.527, 0.5, 0.625, 0.5, 0.625, 0.251, 0.527, 0.7496, 0.625, 0.7496, 0.625, 0.5, 0.527, 0.5, 0.874, 0.5486, 0.8636, 0.5522, 0.8684, 0.5766, 0.8684, 0.591, 0.8636, 0.6154, 0.874, 0.6246, 0.6487, 0.6249, 0.6476, 0.6249, 0.6475, 0.6247, 0.6475, 0.6246, 0.646, 0.6178, 0.6487, 0.6088, 0.6475, 0.6012, 0.6503, 0.5941, 0.6504, 0.5863, 0.6489, 0.5787, 0.6475, 0.5699, 0.6475, 0.5621, 0.6534, 0.5521, 0.6626, 0.5493, 0.6693, 0.5509, 0.67, 0.5512, 0.6725, 0.544, 0.6681, 0.5404, 0.6644, 0.5352, 0.6623, 0.526, 0.6636, 0.5198, 0.6694, 0.5131, 0.6747, 0.5108, 0.6872, 0.5098, 0.6974, 0.511, 0.7114, 0.5153, 0.7184, 0.519, 0.7283, 0.5277, 0.7332, 0.5346, 0.7361, 0.5439, 0.7351, 0.5486, 0.7287, 0.5549, 0.7215, 0.558, 0.7094, 0.5595, 0.7017, 0.5586, 0.6879, 0.5539, 0.6831, 0.5513, 0.6815, 0.5561, 0.6819, 0.5563, 0.6865, 0.5621, 0.6884, 0.5688, 0.6904, 0.5746, 0.6944, 0.5777, 0.6944, 0.5855, 0.6991, 0.5889, 0.7022, 0.5934, 0.7039, 0.5972, 0.71, 0.6012, 0.7122, 0.6043, 0.7167, 0.6043, 0.7263, 0.6058, 0.7322, 0.6085, 0.7325, 0.6109, 0.7373, 0.6109, 0.7373, 0.6103, 0.7385, 0.6022, 0.7436, 0.5867, 0.7489, 0.5756, 0.7576, 0.5625, 0.7629, 0.5572, 0.7721, 0.5523, 0.7781, 0.5519, 0.7845, 0.5558, 0.7866, 0.5607, 0.7871, 0.5732, 0.7855, 0.584, 0.7821, 0.5954, 0.7936, 0.5954, 0.7932, 0.5934, 0.7932, 0.5742, 0.7973, 0.5494, 0.802, 0.5378, 0.8139, 0.5231, 0.824, 0.5172, 0.8384, 0.5165, 0.846, 0.5209, 0.8574, 0.5367, 0.8636, 0.5522, 0.874, 0.5486, 0.874, 0.5, 0.625, 0.5, 0.625, 0.7496, 0.874, 0.7496, 0.874, 0.6246, 0.8636, 0.6154, 0.8574, 0.6309, 0.846, 0.6466, 0.8384, 0.651, 0.824, 0.6504, 0.8139, 0.6445, 0.802, 0.6298, 0.7976, 0.6189, 0.7696, 0.6189, 0.7696, 0.6181, 0.768, 0.6205, 0.761, 0.6275, 0.7516, 0.6332, 0.7474, 0.6335, 0.7474, 0.635, 0.7347, 0.635, 0.7367, 0.6406, 0.7406, 0.6414, 0.7461, 0.6411, 0.7548, 0.6397, 0.7539, 0.6424, 0.7418, 0.651, 0.7365, 0.6538, 0.7289, 0.6612, 0.7282, 0.6666, 0.7305, 0.6685, 0.7359, 0.6657, 0.7413, 0.6647, 0.7474, 0.664, 0.7485, 0.6623, 0.7531, 0.6618, 0.7605, 0.6606, 0.7681, 0.6542, 0.7762, 0.6398, 0.7852, 0.6385, 0.7926, 0.6501, 0.7959, 0.6558, 0.7962, 0.6627, 0.8003, 0.6616, 0.81, 0.6683, 0.8148, 0.6708, 0.8196, 0.6718, 0.8267, 0.6744, 0.8323, 0.6767, 0.8377, 0.6781, 0.8443, 0.6848, 0.8506, 0.6939, 0.8513, 0.7073, 0.848, 0.7207, 0.8421, 0.7305, 0.8036, 0.7465, 0.7816, 0.738, 0.7687, 0.7269, 0.7523, 0.7226, 0.7491, 0.7217, 0.741, 0.7188, 0.734, 0.713, 0.73, 0.7046, 0.7259, 0.6932, 0.7215, 0.6807, 0.7181, 0.6745, 0.7172, 0.6728, 0.6932, 0.6699, 0.6835, 0.6641, 0.6793, 0.6545, 0.6698, 0.6444, 0.6516, 0.6385, 0.6517, 0.6309, 0.6518, 0.6305, 0.6517, 0.6304, 0.6516, 0.6304, 0.6504, 0.6251, 0.6495, 0.6251, 0.6495, 0.625, 0.6487, 0.625, 0.6487, 0.6249])
me_cube.materials.append(mat_material_001)
me_cube.use_remesh_preserve_volume = False
me_cube.use_remesh_preserve_attributes = False
me_cube.use_mirror_vertex_groups = False
me_cube.update()

# ---- objects
ob_cube = bpy.data.objects.new('Cube', me_cube)
ob_light = bpy.data.objects.new('Light', light_light)
ob_camera = bpy.data.objects.new('Camera', cam_camera)

# ---- transforms, parenting, visibility, modifiers, constraints
ob_cube.location = (0.0, 0.0, 0.0)
ob_cube.scale = (6.0, 5.0, 1.0)
ob_cube.lock_rotations_4d = False
ob_cube.empty_display_type = 'ARROWS'
ob_cube.lineart.crease_threshold = 0.0
ob_light.location = (4.076, 1.005, 5.904)
ob_light.rotation_euler = (0.6503, 0.05522, 1.866)
ob_light.lock_rotations_4d = False
ob_light.empty_display_type = 'ARROWS'
ob_light.color = (0.0, 0.0, 0.0, 0.0)
ob_light.lineart.crease_threshold = 0.0
ob_camera.location = (7.359, -6.926, 4.958)
ob_camera.rotation_euler = (1.109, 0.0, 0.8149)
ob_camera.lock_rotations_4d = False
ob_camera.empty_display_type = 'ARROWS'
ob_camera.color = (0.0, 0.0, 0.0, 0.0)
ob_camera.display_type = 'WIRE'
ob_camera.lineart.crease_threshold = 0.0

# ---- collection membership
col_collection.objects.link(ob_cube)
col_collection.objects.link(ob_light)
col_collection.objects.link(ob_camera)

# ---- scene / render settings (as saved in the file)
scene.camera = ob_camera
scene.frame_start = 1; scene.frame_end = 250; scene.frame_set(1)
scene.render.engine = 'BLENDER_EEVEE_NEXT'
scene.cycles.sampling_pattern = 'TABULATED_SOBOL'
scene.cycles.use_light_tree = False
scene.view_settings.view_transform = 'Filmic'
bpy.context.view_layer.update()
